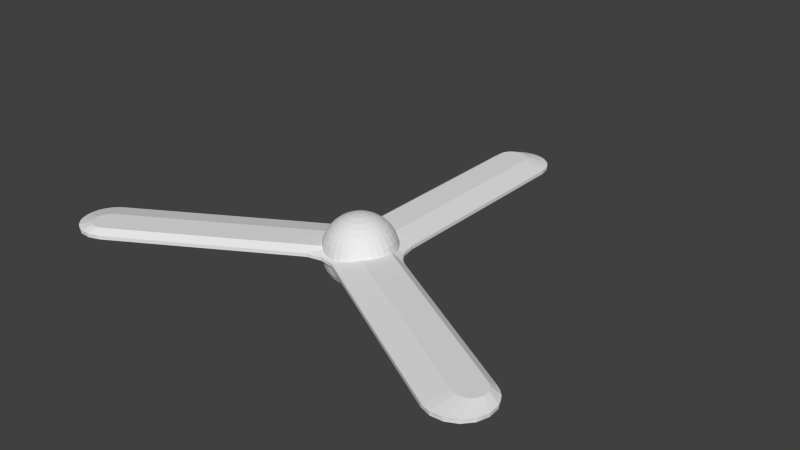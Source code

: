 # Source: boomerang.blend  (saved by Blender 2.73.0; exported with 4.5.12 LTS)
import bpy
from mathutils import Matrix  # noqa: F401  (used for matrix-valued properties, if any)

bpy.ops.wm.read_factory_settings(use_empty=True)
scene = bpy.context.scene
scene.name = 'Scene'

# ---- collections
col_collection_1 = bpy.data.collections.new('Collection 1'); scene.collection.children.link(col_collection_1)

# ---- world
world_world = bpy.data.worlds.new('World'); scene.world = world_world
world_world.color = (0.05088, 0.05088, 0.05088)
world_world.use_sun_shadow = False
world_world.sun_shadow_jitter_overblur = 0.0
world_world.cycles.sampling_method = 'MANUAL'
world_world.cycles.sample_map_resolution = 256

# ---- meshes
me_sphere = bpy.data.meshes.new('Sphere')
me_sphere.from_pydata([(-0.1951, 0.0, 0.9808), (-0.3827, 0.0, 0.9239), (-0.5556, 0.0, 0.8315), (-0.7071, 0.0, 0.7071), (-0.8315, 0.0, 0.5556), (-0.9239, 0.0, 0.3827), (-0.9808, 0.0, 0.1951), (-1.0, 0.0, 7.55e-08), (-0.9808, 0.0, -0.1951), (-0.9239, 0.0, -0.3827), (-0.8315, 0.0, -0.5556), (-0.7071, 0.0, -0.7071), (-0.5556, 0.0, -0.8315), (-0.3827, 0.0, -0.9239), (-0.1951, 0.0, -0.9808), (-0.1913, 0.03806, 0.9808), (-0.3753, 0.07466, 0.9239), (-0.5449, 0.1084, 0.8315), (-0.6935, 0.1379, 0.7071), (-0.8155, 0.1622, 0.5556), (-0.9061, 0.1802, 0.3827), (-0.9619, 0.1913, 0.1951), (-0.9808, 0.1951, 7.55e-08), (-0.9619, 0.1913, -0.1951), (-0.9061, 0.1802, -0.3827), (-0.8155, 0.1622, -0.5556), (-0.6935, 0.1379, -0.7071), (-0.5449, 0.1084, -0.8315), (-0.3753, 0.07466, -0.9239), (-0.1913, 0.03806, -0.9808), (-0.1802, 0.07466, 0.9808), (-0.3536, 0.1464, 0.9239), (-0.5133, 0.2126, 0.8315), (-0.6533, 0.2706, 0.7071), (-0.7682, 0.3182, 0.5556), (-0.8536, 0.3536, 0.3827), (-0.9061, 0.3753, 0.1951), (-0.9239, 0.3827, 7.55e-08), (-0.9061, 0.3753, -0.1951), (-0.8536, 0.3536, -0.3827), (-0.7682, 0.3182, -0.5556), (-0.6533, 0.2706, -0.7071), (-0.5133, 0.2126, -0.8315), (-0.3536, 0.1464, -0.9239), (-0.1802, 0.07466, -0.9808), (-0.1622, 0.1084, 0.9808), (-0.3182, 0.2126, 0.9239), (-0.4619, 0.3087, 0.8315), (-0.5879, 0.3928, 0.7071), (-0.6913, 0.4619, 0.5556), (-0.7682, 0.5133, 0.3827), (-0.8155, 0.5449, 0.1951), (-0.8315, 0.5556, 7.55e-08), (-0.8155, 0.5449, -0.1951), (-0.7682, 0.5133, -0.3827), (-0.6913, 0.4619, -0.5556), (-0.5879, 0.3928, -0.7071), (-0.4619, 0.3087, -0.8315), (-0.3182, 0.2126, -0.9239), (-0.1622, 0.1084, -0.9808), (-0.1379, 0.1379, 0.9808), (-0.2706, 0.2706, 0.9239), (-0.3928, 0.3928, 0.8315), (-0.5, 0.5, 0.7071), (-0.5879, 0.5879, 0.5556), (-0.6533, 0.6533, 0.3827), (-0.6935, 0.6935, 0.1951), (-0.7071, 0.7071, 7.55e-08), (-0.6935, 0.6935, -0.1951), (-0.6533, 0.6533, -0.3827), (-0.5879, 0.5879, -0.5556), (-0.5, 0.5, -0.7071), (-0.3928, 0.3928, -0.8315), (-0.2706, 0.2706, -0.9239), (-0.1379, 0.1379, -0.9808), (-0.1084, 0.1622, 0.9808), (-0.2126, 0.3182, 0.9239), (-0.3087, 0.4619, 0.8315), (-0.3928, 0.5879, 0.7071), (-0.4619, 0.6913, 0.5556), (-0.5133, 0.7682, 0.3827), (-0.5449, 0.8155, 0.1951), (-0.5556, 0.8315, 7.55e-08), (-0.5449, 0.8155, -0.1951), (-0.5133, 0.7682, -0.3827), (-0.4619, 0.6913, -0.5556), (-0.3928, 0.5879, -0.7071), (-0.3087, 0.4619, -0.8315), (-0.2126, 0.3182, -0.9239), (-0.1084, 0.1622, -0.9808), (-0.07466, 0.1802, 0.9808), (-0.1464, 0.3536, 0.9239), (-0.2126, 0.5133, 0.8315), (-0.2706, 0.6533, 0.7071), (-0.3182, 0.7682, 0.5556), (-0.3536, 0.8536, 0.3827), (-0.3753, 0.9061, 0.1951), (-0.3827, 0.9239, 7.55e-08), (-0.3753, 0.9061, -0.1951), (-0.3536, 0.8536, -0.3827), (-0.3182, 0.7682, -0.5556), (-0.2706, 0.6533, -0.7071), (-0.2126, 0.5133, -0.8315), (-0.1464, 0.3536, -0.9239), (-0.07466, 0.1802, -0.9808), (-0.03806, 0.1913, 0.9808), (-0.07466, 0.3753, 0.9239), (-0.1084, 0.5449, 0.8315), (-0.1379, 0.6935, 0.7071), (-0.1622, 0.8155, 0.5556), (-0.1802, 0.9061, 0.3827), (-0.1913, 0.9619, 0.1951), (-0.1951, 0.9808, 7.55e-08), (-0.1913, 0.9619, -0.1951), (-0.1802, 0.9061, -0.3827), (-0.1622, 0.8155, -0.5556), (-0.1379, 0.6935, -0.7071), (-0.1084, 0.5449, -0.8315), (-0.07466, 0.3753, -0.9239), (-0.03806, 0.1913, -0.9808), (3.266e-07, 0.1951, 0.9808), (3.192e-07, 0.3827, 0.9239), (3.117e-07, 0.5556, 0.8315), (3.192e-07, 0.7071, 0.7071), (3.341e-07, 0.8315, 0.5556), (2.745e-07, 0.9239, 0.3827), (3.937e-07, 0.9808, 0.1951), (3.788e-07, 1.0, 7.55e-08), (3.937e-07, 0.9808, -0.1951), (2.298e-07, 0.9239, -0.3827), (3.341e-07, 0.8315, -0.5556), (3.192e-07, 0.7071, -0.7071), (3.415e-07, 0.5556, -0.8315), (3.043e-07, 0.3827, -0.9239), (3.08e-07, 0.1951, -0.9808), (0.03806, 0.1913, 0.9808), (0.07466, 0.3753, 0.9239), (0.1084, 0.5449, 0.8315), (0.138, 0.6935, 0.7071), (0.1622, 0.8155, 0.5556), (0.1802, 0.9061, 0.3827), (0.1913, 0.9619, 0.1951), (0.1951, 0.9808, 7.55e-08), (0.1913, 0.9619, -0.1951), (0.1802, 0.9061, -0.3827), (0.1622, 0.8155, -0.5556), (0.138, 0.6935, -0.7071), (0.1084, 0.5449, -0.8315), (0.07466, 0.3753, -0.9239), (0.03806, 0.1913, -0.9808), (0.07466, 0.1802, 0.9808), (0.1464, 0.3536, 0.9239), (0.2126, 0.5133, 0.8315), (0.2706, 0.6533, 0.7071), (0.3182, 0.7682, 0.5556), (0.3536, 0.8536, 0.3827), (0.3753, 0.9061, 0.1951), (0.3827, 0.9239, 7.55e-08), (0.3753, 0.9061, -0.1951), (0.3536, 0.8536, -0.3827), (0.3182, 0.7682, -0.5556), (0.2706, 0.6533, -0.7071), (0.2126, 0.5133, -0.8315), (0.1464, 0.3536, -0.9239), (0.07466, 0.1802, -0.9808), (0.1084, 0.1622, 0.9808), (0.2126, 0.3182, 0.9239), (0.3087, 0.4619, 0.8315), (0.3928, 0.5879, 0.7071), (0.4619, 0.6913, 0.5556), (0.5133, 0.7682, 0.3827), (0.5449, 0.8155, 0.1951), (0.5556, 0.8315, 7.55e-08), (0.5449, 0.8155, -0.1951), (0.5133, 0.7682, -0.3827), (0.4619, 0.6913, -0.5556), (0.3928, 0.5879, -0.7071), (0.3087, 0.4619, -0.8315), (0.2126, 0.3182, -0.9239), (0.1084, 0.1622, -0.9808), (0.138, 0.1379, 0.9808), (0.2706, 0.2706, 0.9239), (0.3928, 0.3928, 0.8315), (0.5, 0.5, 0.7071), (0.5879, 0.5879, 0.5556), (0.6533, 0.6533, 0.3827), (0.6935, 0.6935, 0.1951), (0.7071, 0.7071, 7.55e-08), (0.6935, 0.6935, -0.1951), (0.6533, 0.6533, -0.3827), (0.5879, 0.5879, -0.5556), (0.5, 0.5, -0.7071), (0.3928, 0.3928, -0.8315), (0.2706, 0.2706, -0.9239), (0.138, 0.1379, -0.9808), (0.1622, 0.1084, 0.9808), (0.3182, 0.2126, 0.9239), (0.4619, 0.3087, 0.8315), (0.5879, 0.3928, 0.7071), (0.6913, 0.4619, 0.5556), (0.7682, 0.5133, 0.3827), (0.8155, 0.5449, 0.1951), (0.8315, 0.5556, 7.55e-08), (0.8155, 0.5449, -0.1951), (0.7682, 0.5133, -0.3827), (0.6913, 0.4619, -0.5556), (0.5879, 0.3928, -0.7071), (0.4619, 0.3087, -0.8315), (0.3182, 0.2126, -0.9239), (0.1622, 0.1084, -0.9808), (0.1802, 0.07466, 0.9808), (0.3536, 0.1464, 0.9239), (0.5133, 0.2126, 0.8315), (0.6533, 0.2706, 0.7071), (0.7682, 0.3182, 0.5556), (0.8536, 0.3536, 0.3827), (0.9061, 0.3753, 0.1951), (0.9239, 0.3827, 7.55e-08), (0.9061, 0.3753, -0.1951), (0.8536, 0.3536, -0.3827), (0.7682, 0.3182, -0.5556), (0.6533, 0.2706, -0.7071), (0.5133, 0.2126, -0.8315), (0.3536, 0.1464, -0.9239), (0.1802, 0.07466, -0.9808), (0.1913, 0.03806, 0.9808), (0.3753, 0.07466, 0.9239), (0.5449, 0.1084, 0.8315), (0.6935, 0.1379, 0.7071), (0.8155, 0.1622, 0.5556), (0.9061, 0.1802, 0.3827), (0.9619, 0.1913, 0.1951), (0.9808, 0.1951, 7.55e-08), (0.9619, 0.1913, -0.1951), (0.9061, 0.1802, -0.3827), (0.8155, 0.1622, -0.5556), (0.6935, 0.1379, -0.7071), (0.5449, 0.1084, -0.8315), (0.3753, 0.07466, -0.9239), (0.1913, 0.03806, -0.9808), (0.1951, -7.212e-09, 0.9808), (0.3827, 4.122e-08, 0.9239), (0.5556, 2.632e-08, 0.8315), (0.7071, -2.584e-08, 0.7071), (0.8315, -8.544e-08, 0.5556), (0.9239, 6.357e-08, 0.3827), (0.9808, -8.544e-08, 0.1951), (1.0, -1.003e-07, 7.55e-08), (0.9808, -8.544e-08, -0.1951), (0.9239, 6.357e-08, -0.3827), (0.8315, -8.544e-08, -0.5556), (0.7071, -2.584e-08, -0.7071), (0.5556, -1.094e-08, -0.8315), (0.3827, 3.964e-09, -0.9239), (0.1951, 3.964e-09, -0.9808), (0.1913, -0.03806, 0.9808), (0.3753, -0.07466, 0.9239), (0.5449, -0.1084, 0.8315), (0.6935, -0.1379, 0.7071), (0.8155, -0.1622, 0.5556), (0.9061, -0.1802, 0.3827), (0.9619, -0.1913, 0.1951), (0.9808, -0.1951, 7.55e-08), (0.9619, -0.1913, -0.1951), (0.9061, -0.1802, -0.3827), (0.8155, -0.1622, -0.5556), (0.6935, -0.1379, -0.7071), (0.5449, -0.1084, -0.8315), (0.3753, -0.07466, -0.9239), (0.1913, -0.03806, -0.9808), (0.1802, -0.07466, 0.9808), (0.3536, -0.1464, 0.9239), (0.5133, -0.2126, 0.8315), (0.6533, -0.2706, 0.7071), (0.7682, -0.3182, 0.5556), (0.8536, -0.3536, 0.3827), (0.9061, -0.3753, 0.1951), (0.9239, -0.3827, 7.55e-08), (0.9061, -0.3753, -0.1951), (0.8536, -0.3536, -0.3827), (0.7682, -0.3182, -0.5556), (0.6533, -0.2706, -0.7071), (0.5133, -0.2126, -0.8315), (0.3536, -0.1464, -0.9239), (0.1802, -0.07466, -0.9808), (0.1622, -0.1084, 0.9808), (0.3182, -0.2126, 0.9239), (0.4619, -0.3087, 0.8315), (0.5879, -0.3928, 0.7071), (0.6913, -0.4619, 0.5556), (0.7682, -0.5133, 0.3827), (0.8155, -0.5449, 0.1951), (0.8315, -0.5556, 7.55e-08), (0.8155, -0.5449, -0.1951), (0.7682, -0.5133, -0.3827), (0.6913, -0.4619, -0.5556), (0.5879, -0.3928, -0.7071), (0.4619, -0.3087, -0.8315), (0.3182, -0.2126, -0.9239), (0.1622, -0.1084, -0.9808), (0.138, -0.1379, 0.9808), (0.2706, -0.2706, 0.9239), (0.3928, -0.3928, 0.8315), (0.5, -0.5, 0.7071), (0.5879, -0.5879, 0.5556), (0.6533, -0.6533, 0.3827), (0.6935, -0.6935, 0.1951), (0.7071, -0.7071, 7.55e-08), (0.6935, -0.6935, -0.1951), (0.6533, -0.6533, -0.3827), (0.5879, -0.5879, -0.5556), (0.5, -0.5, -0.7071), (0.3928, -0.3928, -0.8315), (0.2706, -0.2706, -0.9239), (0.1379, -0.1379, -0.9808), (0.1084, -0.1622, 0.9808), (0.2126, -0.3182, 0.9239), (0.3087, -0.4619, 0.8315), (0.3928, -0.5879, 0.7071), (0.4619, -0.6913, 0.5556), (0.5133, -0.7682, 0.3827), (0.5449, -0.8155, 0.1951), (0.5556, -0.8315, 7.55e-08), (0.5449, -0.8155, -0.1951), (0.5133, -0.7682, -0.3827), (0.4619, -0.6913, -0.5556), (0.3928, -0.5879, -0.7071), (0.3087, -0.4619, -0.8315), (0.2126, -0.3182, -0.9239), (0.1084, -0.1622, -0.9808), (3.258e-07, 0.0, -1.0), (0.07466, -0.1802, 0.9808), (0.1464, -0.3536, 0.9239), (0.2126, -0.5133, 0.8315), (0.2706, -0.6533, 0.7071), (0.3182, -0.7682, 0.5556), (0.3536, -0.8536, 0.3827), (0.3753, -0.9061, 0.1951), (0.3827, -0.9239, 7.55e-08), (0.3753, -0.9061, -0.1951), (0.3536, -0.8536, -0.3827), (0.3182, -0.7682, -0.5556), (0.2706, -0.6533, -0.7071), (0.2126, -0.5133, -0.8315), (0.1464, -0.3536, -0.9239), (0.07466, -0.1802, -0.9808), (0.03806, -0.1913, 0.9808), (0.07466, -0.3753, 0.9239), (0.1084, -0.5449, 0.8315), (0.1379, -0.6935, 0.7071), (0.1622, -0.8155, 0.5556), (0.1802, -0.9061, 0.3827), (0.1913, -0.9619, 0.1951), (0.1951, -0.9808, 7.55e-08), (0.1913, -0.9619, -0.1951), (0.1802, -0.9061, -0.3827), (0.1622, -0.8155, -0.5556), (0.1379, -0.6935, -0.7071), (0.1084, -0.5449, -0.8315), (0.07466, -0.3753, -0.9239), (0.03806, -0.1913, -0.9808), (3.117e-07, -0.1951, 0.9808), (2.819e-07, -0.3827, 0.9239), (2.819e-07, -0.5556, 0.8315), (1.851e-07, -0.7071, 0.7071), (1.404e-07, -0.8315, 0.5556), (3.192e-07, -0.9239, 0.3827), (9.567e-08, -0.9808, 0.1951), (1.404e-07, -1.0, 7.55e-08), (9.567e-08, -0.9808, -0.1951), (3.192e-07, -0.9239, -0.3827), (1.404e-07, -0.8315, -0.5556), (1.851e-07, -0.7071, -0.7071), (2.596e-07, -0.5556, -0.8315), (2.521e-07, -0.3827, -0.9239), (3.155e-07, -0.1951, -0.9808), (-0.03806, -0.1913, 0.9808), (-0.07466, -0.3753, 0.9239), (-0.1084, -0.5449, 0.8315), (-0.1379, -0.6935, 0.7071), (-0.1622, -0.8155, 0.5556), (-0.1802, -0.9061, 0.3827), (-0.1913, -0.9619, 0.1951), (-0.1951, -0.9808, 7.55e-08), (-0.1913, -0.9619, -0.1951), (-0.1802, -0.9061, -0.3827), (-0.1622, -0.8155, -0.5556), (-0.1379, -0.6935, -0.7071), (-0.1084, -0.5449, -0.8315), (-0.07466, -0.3753, -0.9239), (-0.03806, -0.1913, -0.9808), (-0.07466, -0.1802, 0.9808), (-0.1464, -0.3536, 0.9239), (-0.2126, -0.5133, 0.8315), (-0.2706, -0.6533, 0.7071), (-0.3182, -0.7682, 0.5556), (-0.3536, -0.8536, 0.3827), (-0.3753, -0.9061, 0.1951), (-0.3827, -0.9239, 7.55e-08), (-0.3753, -0.9061, -0.1951), (-0.3536, -0.8536, -0.3827), (-0.3182, -0.7682, -0.5556), (-0.2706, -0.6533, -0.7071), (-0.2126, -0.5133, -0.8315), (-0.1464, -0.3536, -0.9239), (-0.07466, -0.1802, -0.9808), (-0.1084, -0.1622, 0.9808), (-0.2126, -0.3182, 0.9239), (-0.3087, -0.4619, 0.8315), (-0.3928, -0.5879, 0.7071), (-0.4619, -0.6913, 0.5556), (-0.5133, -0.7682, 0.3827), (-0.5449, -0.8155, 0.1951), (-0.5556, -0.8315, 7.55e-08), (-0.5449, -0.8155, -0.1951), (-0.5133, -0.7682, -0.3827), (-0.4619, -0.6913, -0.5556), (-0.3928, -0.5879, -0.7071), (-0.3087, -0.4619, -0.8315), (-0.2126, -0.3182, -0.9239), (-0.1084, -0.1622, -0.9808), (-0.1379, -0.1379, 0.9808), (-0.2706, -0.2706, 0.9239), (-0.3928, -0.3928, 0.8315), (-0.5, -0.5, 0.7071), (-0.5879, -0.5879, 0.5556), (-0.6533, -0.6533, 0.3827), (-0.6935, -0.6935, 0.1951), (-0.7071, -0.7071, 7.55e-08), (-0.6935, -0.6935, -0.1951), (-0.6533, -0.6533, -0.3827), (-0.5879, -0.5879, -0.5556), (-0.5, -0.5, -0.7071), (-0.3928, -0.3928, -0.8315), (-0.2706, -0.2706, -0.9239), (-0.1379, -0.1379, -0.9808), (-0.1622, -0.1084, 0.9808), (-0.3182, -0.2126, 0.9239), (-0.4619, -0.3087, 0.8315), (-0.5879, -0.3928, 0.7071), (-0.6913, -0.4619, 0.5556), (-0.7682, -0.5133, 0.3827), (-0.8155, -0.5449, 0.1951), (-0.8315, -0.5556, 7.55e-08), (-0.8155, -0.5449, -0.1951), (-0.7682, -0.5133, -0.3827), (-0.6913, -0.4619, -0.5556), (-0.5879, -0.3928, -0.7071), (-0.4619, -0.3087, -0.8315), (-0.3182, -0.2126, -0.9239), (-0.1622, -0.1084, -0.9808), (2.48e-08, -1.247e-07, 1.0), (-0.1802, -0.07466, 0.9808), (-0.3536, -0.1464, 0.9239), (-0.5133, -0.2126, 0.8315), (-0.6533, -0.2706, 0.7071), (-0.7682, -0.3182, 0.5556), (-0.8536, -0.3536, 0.3827), (-0.9061, -0.3753, 0.1951), (-0.9239, -0.3827, 7.55e-08), (-0.9061, -0.3753, -0.1951), (-0.8536, -0.3536, -0.3827), (-0.7682, -0.3182, -0.5556), (-0.6533, -0.2706, -0.7071), (-0.5133, -0.2126, -0.8315), (-0.3536, -0.1464, -0.9239), (-0.1802, -0.07466, -0.9808), (-0.1913, -0.03806, 0.9808), (-0.3753, -0.07466, 0.9239), (-0.5449, -0.1084, 0.8315), (-0.6935, -0.1379, 0.7071), (-0.8155, -0.1622, 0.5556), (-0.9061, -0.1802, 0.3827), (-0.9619, -0.1913, 0.1951), (-0.9808, -0.1951, 7.55e-08), (-0.9619, -0.1913, -0.1951), (-0.9061, -0.1802, -0.3827), (-0.8155, -0.1622, -0.5556), (-0.6935, -0.1379, -0.7071), (-0.5449, -0.1084, -0.8315), (-0.3753, -0.07466, -0.9239), (-0.1913, -0.03806, -0.9808)], [], [(8, 7, 22, 23), (6, 5, 20, 21), (4, 3, 18, 19), (2, 1, 16, 17), (13, 12, 27, 28), (11, 10, 25, 26), (9, 8, 23, 24), (7, 6, 21, 22), (5, 4, 19, 20), (3, 2, 17, 18), (14, 13, 28, 29), (1, 0, 15, 16), (12, 11, 26, 27), (10, 9, 24, 25), (18, 17, 32, 33), (29, 28, 43, 44), (16, 15, 30, 31), (27, 26, 41, 42), (25, 24, 39, 40), (23, 22, 37, 38), (21, 20, 35, 36), (19, 18, 33, 34), (17, 16, 31, 32), (28, 27, 42, 43), (26, 25, 40, 41), (24, 23, 38, 39), (22, 21, 36, 37), (20, 19, 34, 35), (33, 32, 47, 48), (44, 43, 58, 59), (31, 30, 45, 46), (42, 41, 56, 57), (40, 39, 54, 55), (38, 37, 52, 53), (36, 35, 50, 51), (34, 33, 48, 49), (32, 31, 46, 47), (43, 42, 57, 58), (41, 40, 55, 56), (39, 38, 53, 54), (37, 36, 51, 52), (35, 34, 49, 50), (48, 47, 62, 63), (59, 58, 73, 74), (46, 45, 60, 61), (57, 56, 71, 72), (55, 54, 69, 70), (53, 52, 67, 68), (51, 50, 65, 66), (49, 48, 63, 64), (47, 46, 61, 62), (58, 57, 72, 73), (56, 55, 70, 71), (54, 53, 68, 69), (52, 51, 66, 67), (50, 49, 64, 65), (63, 62, 77, 78), (74, 73, 88, 89), (61, 60, 75, 76), (72, 71, 86, 87), (70, 69, 84, 85), (68, 67, 82, 83), (66, 65, 80, 81), (64, 63, 78, 79), (62, 61, 76, 77), (73, 72, 87, 88), (71, 70, 85, 86), (69, 68, 83, 84), (67, 66, 81, 82), (65, 64, 79, 80), (78, 77, 92, 93), (89, 88, 103, 104), (76, 75, 90, 91), (87, 86, 101, 102), (85, 84, 99, 100), (83, 82, 97, 98), (81, 80, 95, 96), (79, 78, 93, 94), (77, 76, 91, 92), (88, 87, 102, 103), (86, 85, 100, 101), (84, 83, 98, 99), (82, 81, 96, 97), (80, 79, 94, 95), (93, 92, 107, 108), (104, 103, 118, 119), (91, 90, 105, 106), (102, 101, 116, 117), (100, 99, 114, 115), (98, 97, 112, 113), (96, 95, 110, 111), (94, 93, 108, 109), (92, 91, 106, 107), (103, 102, 117, 118), (101, 100, 115, 116), (99, 98, 113, 114), (97, 96, 111, 112), (95, 94, 109, 110), (108, 107, 122, 123), (119, 118, 133, 134), (106, 105, 120, 121), (117, 116, 131, 132), (115, 114, 129, 130), (113, 112, 127, 128), (111, 110, 125, 126), (109, 108, 123, 124), (107, 106, 121, 122), (118, 117, 132, 133), (116, 115, 130, 131), (114, 113, 128, 129), (112, 111, 126, 127), (110, 109, 124, 125), (123, 122, 137, 138), (134, 133, 148, 149), (121, 120, 135, 136), (132, 131, 146, 147), (130, 129, 144, 145), (128, 127, 142, 143), (126, 125, 140, 141), (124, 123, 138, 139), (122, 121, 136, 137), (133, 132, 147, 148), (131, 130, 145, 146), (129, 128, 143, 144), (127, 126, 141, 142), (125, 124, 139, 140), (138, 137, 152, 153), (149, 148, 163, 164), (136, 135, 150, 151), (147, 146, 161, 162), (145, 144, 159, 160), (143, 142, 157, 158), (141, 140, 155, 156), (139, 138, 153, 154), (137, 136, 151, 152), (148, 147, 162, 163), (146, 145, 160, 161), (144, 143, 158, 159), (142, 141, 156, 157), (140, 139, 154, 155), (153, 152, 167, 168), (164, 163, 178, 179), (151, 150, 165, 166), (162, 161, 176, 177), (160, 159, 174, 175), (158, 157, 172, 173), (156, 155, 170, 171), (154, 153, 168, 169), (152, 151, 166, 167), (163, 162, 177, 178), (161, 160, 175, 176), (159, 158, 173, 174), (157, 156, 171, 172), (155, 154, 169, 170), (168, 167, 182, 183), (179, 178, 193, 194), (166, 165, 180, 181), (177, 176, 191, 192), (175, 174, 189, 190), (173, 172, 187, 188), (171, 170, 185, 186), (169, 168, 183, 184), (167, 166, 181, 182), (178, 177, 192, 193), (176, 175, 190, 191), (174, 173, 188, 189), (172, 171, 186, 187), (170, 169, 184, 185), (183, 182, 197, 198), (194, 193, 208, 209), (181, 180, 195, 196), (192, 191, 206, 207), (190, 189, 204, 205), (188, 187, 202, 203), (186, 185, 200, 201), (184, 183, 198, 199), (182, 181, 196, 197), (193, 192, 207, 208), (191, 190, 205, 206), (189, 188, 203, 204), (187, 186, 201, 202), (185, 184, 199, 200), (198, 197, 212, 213), (209, 208, 223, 224), (196, 195, 210, 211), (207, 206, 221, 222), (205, 204, 219, 220), (203, 202, 217, 218), (201, 200, 215, 216), (199, 198, 213, 214), (197, 196, 211, 212), (208, 207, 222, 223), (206, 205, 220, 221), (204, 203, 218, 219), (202, 201, 216, 217), (200, 199, 214, 215), (213, 212, 227, 228), (224, 223, 238, 239), (211, 210, 225, 226), (222, 221, 236, 237), (220, 219, 234, 235), (218, 217, 232, 233), (216, 215, 230, 231), (214, 213, 228, 229), (212, 211, 226, 227), (223, 222, 237, 238), (221, 220, 235, 236), (219, 218, 233, 234), (217, 216, 231, 232), (215, 214, 229, 230), (228, 227, 242, 243), (239, 238, 253, 254), (226, 225, 240, 241), (237, 236, 251, 252), (235, 234, 249, 250), (233, 232, 247, 248), (231, 230, 245, 246), (229, 228, 243, 244), (227, 226, 241, 242), (238, 237, 252, 253), (236, 235, 250, 251), (234, 233, 248, 249), (232, 231, 246, 247), (230, 229, 244, 245), (243, 242, 257, 258), (254, 253, 268, 269), (241, 240, 255, 256), (252, 251, 266, 267), (250, 249, 264, 265), (248, 247, 262, 263), (246, 245, 260, 261), (244, 243, 258, 259), (242, 241, 256, 257), (253, 252, 267, 268), (251, 250, 265, 266), (249, 248, 263, 264), (247, 246, 261, 262), (245, 244, 259, 260), (258, 257, 272, 273), (269, 268, 283, 284), (256, 255, 270, 271), (267, 266, 281, 282), (265, 264, 279, 280), (263, 262, 277, 278), (261, 260, 275, 276), (259, 258, 273, 274), (257, 256, 271, 272), (268, 267, 282, 283), (266, 265, 280, 281), (264, 263, 278, 279), (262, 261, 276, 277), (260, 259, 274, 275), (273, 272, 287, 288), (284, 283, 298, 299), (271, 270, 285, 286), (282, 281, 296, 297), (280, 279, 294, 295), (278, 277, 292, 293), (276, 275, 290, 291), (274, 273, 288, 289), (272, 271, 286, 287), (283, 282, 297, 298), (281, 280, 295, 296), (279, 278, 293, 294), (277, 276, 291, 292), (275, 274, 289, 290), (288, 287, 302, 303), (299, 298, 313, 314), (286, 285, 300, 301), (297, 296, 311, 312), (295, 294, 309, 310), (293, 292, 307, 308), (291, 290, 305, 306), (289, 288, 303, 304), (287, 286, 301, 302), (298, 297, 312, 313), (296, 295, 310, 311), (294, 293, 308, 309), (292, 291, 306, 307), (290, 289, 304, 305), (303, 302, 317, 318), (314, 313, 328, 329), (301, 300, 315, 316), (312, 311, 326, 327), (310, 309, 324, 325), (308, 307, 322, 323), (306, 305, 320, 321), (304, 303, 318, 319), (302, 301, 316, 317), (313, 312, 327, 328), (311, 310, 325, 326), (309, 308, 323, 324), (307, 306, 321, 322), (305, 304, 319, 320), (318, 317, 333, 334), (329, 328, 344, 345), (316, 315, 331, 332), (327, 326, 342, 343), (325, 324, 340, 341), (323, 322, 338, 339), (321, 320, 336, 337), (319, 318, 334, 335), (317, 316, 332, 333), (328, 327, 343, 344), (326, 325, 341, 342), (324, 323, 339, 340), (322, 321, 337, 338), (320, 319, 335, 336), (334, 333, 348, 349), (345, 344, 359, 360), (332, 331, 346, 347), (343, 342, 357, 358), (341, 340, 355, 356), (339, 338, 353, 354), (337, 336, 351, 352), (335, 334, 349, 350), (333, 332, 347, 348), (344, 343, 358, 359), (342, 341, 356, 357), (340, 339, 354, 355), (338, 337, 352, 353), (336, 335, 350, 351), (349, 348, 363, 364), (360, 359, 374, 375), (347, 346, 361, 362), (358, 357, 372, 373), (356, 355, 370, 371), (354, 353, 368, 369), (352, 351, 366, 367), (350, 349, 364, 365), (348, 347, 362, 363), (359, 358, 373, 374), (357, 356, 371, 372), (355, 354, 369, 370), (353, 352, 367, 368), (351, 350, 365, 366), (364, 363, 378, 379), (375, 374, 389, 390), (362, 361, 376, 377), (373, 372, 387, 388), (371, 370, 385, 386), (369, 368, 383, 384), (367, 366, 381, 382), (365, 364, 379, 380), (363, 362, 377, 378), (374, 373, 388, 389), (372, 371, 386, 387), (370, 369, 384, 385), (368, 367, 382, 383), (366, 365, 380, 381), (379, 378, 393, 394), (390, 389, 404, 405), (377, 376, 391, 392), (388, 387, 402, 403), (386, 385, 400, 401), (384, 383, 398, 399), (382, 381, 396, 397), (380, 379, 394, 395), (378, 377, 392, 393), (389, 388, 403, 404), (387, 386, 401, 402), (385, 384, 399, 400), (383, 382, 397, 398), (381, 380, 395, 396), (394, 393, 408, 409), (405, 404, 419, 420), (392, 391, 406, 407), (403, 402, 417, 418), (401, 400, 415, 416), (399, 398, 413, 414), (397, 396, 411, 412), (395, 394, 409, 410), (393, 392, 407, 408), (404, 403, 418, 419), (402, 401, 416, 417), (400, 399, 414, 415), (398, 397, 412, 413), (396, 395, 410, 411), (409, 408, 423, 424), (420, 419, 434, 435), (407, 406, 421, 422), (418, 417, 432, 433), (416, 415, 430, 431), (414, 413, 428, 429), (412, 411, 426, 427), (410, 409, 424, 425), (408, 407, 422, 423), (419, 418, 433, 434), (417, 416, 431, 432), (415, 414, 429, 430), (413, 412, 427, 428), (411, 410, 425, 426), (424, 423, 438, 439), (435, 434, 449, 450), (422, 421, 436, 437), (433, 432, 447, 448), (431, 430, 445, 446), (429, 428, 443, 444), (427, 426, 441, 442), (425, 424, 439, 440), (423, 422, 437, 438), (434, 433, 448, 449), (432, 431, 446, 447), (430, 429, 444, 445), (428, 427, 442, 443), (426, 425, 440, 441), (439, 438, 454, 455), (450, 449, 465, 466), (437, 436, 452, 453), (448, 447, 463, 464), (446, 445, 461, 462), (444, 443, 459, 460), (442, 441, 457, 458), (440, 439, 455, 456), (438, 437, 453, 454), (449, 448, 464, 465), (447, 446, 462, 463), (445, 444, 460, 461), (443, 442, 458, 459), (441, 440, 456, 457), (455, 454, 469, 470), (466, 465, 480, 481), (453, 452, 467, 468), (464, 463, 478, 479), (462, 461, 476, 477), (460, 459, 474, 475), (458, 457, 472, 473), (456, 455, 470, 471), (454, 453, 468, 469), (465, 464, 479, 480), (463, 462, 477, 478), (461, 460, 475, 476), (459, 458, 473, 474), (457, 456, 471, 472), (330, 14, 29), (0, 451, 15), (330, 29, 44), (15, 451, 30), (330, 44, 59), (30, 451, 45), (330, 59, 74), (45, 451, 60), (330, 74, 89), (60, 451, 75), (330, 89, 104), (75, 451, 90), (330, 104, 119), (90, 451, 105), (330, 119, 134), (105, 451, 120), (330, 134, 149), (120, 451, 135), (330, 149, 164), (135, 451, 150), (330, 164, 179), (150, 451, 165), (330, 179, 194), (165, 451, 180), (330, 194, 209), (180, 451, 195), (330, 209, 224), (195, 451, 210), (330, 224, 239), (210, 451, 225), (330, 239, 254), (225, 451, 240), (330, 254, 269), (240, 451, 255), (330, 269, 284), (255, 451, 270), (330, 284, 299), (270, 451, 285), (330, 299, 314), (285, 451, 300), (330, 314, 329), (300, 451, 315), (330, 329, 345), (315, 451, 331), (330, 345, 360), (331, 451, 346), (330, 360, 375), (346, 451, 361), (330, 375, 390), (361, 451, 376), (330, 390, 405), (376, 451, 391), (330, 405, 420), (391, 451, 406), (330, 420, 435), (406, 451, 421), (330, 435, 450), (421, 451, 436), (330, 450, 466), (436, 451, 452), (330, 466, 481), (452, 451, 467), (470, 469, 2, 3), (481, 480, 13, 14), (468, 467, 0, 1), (479, 478, 11, 12), (477, 476, 9, 10), (475, 474, 7, 8), (473, 472, 5, 6), (471, 470, 3, 4), (330, 481, 14), (469, 468, 1, 2), (480, 479, 12, 13), (467, 451, 0), (478, 477, 10, 11), (476, 475, 8, 9), (474, 473, 6, 7), (472, 471, 4, 5)])
me_sphere.use_remesh_preserve_volume = False
me_sphere.use_remesh_preserve_attributes = False
me_sphere.use_mirror_vertex_groups = False
me_sphere.update()
me_3d_boomerang = bpy.data.meshes.new('3D-Boomerang')
me_3d_boomerang.from_pydata([(111.7, -72.44, 0.9), (109.2, -72.56, 0.0), (114.1, -72.24, 0.0), (25.12, 104.0, 1.071), (28.0, 104.5, 0.0), (23.22, 103.5, 0.0), (23.22, 103.5, 1.5), (35.18, 102.0, 1.071), (36.84, 100.8, 1.5), (36.84, 100.8, 0.0), (32.78, 103.5, 0.0), (-63.18, -68.11, 0.9), (-65.59, -67.91, 0.0), (-60.72, -68.23, 0.0), (-60.72, -68.23, 1.5), (119.4, -51.29, 1.071), (117.1, -49.34, 0.0), (117.1, -49.34, 1.5), (120.8, -52.56, 0.0), (9.678, 0.4611, 1.0), (11.11, 1.601, 0.0), (8.0, -0.7831, 0.0), (107.4, -72.01, 1.071), (104.6, -70.99, 1.5), (104.6, -70.99, 0.0), (109.2, -72.56, 1.5), (120.8, -52.55, 1.5), (30.88, 104.0, 1.071), (32.78, 103.5, 1.5), (39.55, 96.78, 0.0), (40.5, 92.0, 0.0), (40.5, 3.547, 0.0), (-72.27, -48.23, 0.0), (-56.1, -66.66, 0.0), (-74.43, -52.6, 0.0), (41.03, 0.4694, 1.071), (41.64, -2.193, 0.0), (40.5, 3.547, 1.5), (114.1, -72.24, 1.5), (115.9, -71.38, 1.071), (43.13, -4.615, 1.071), (44.89, -7.06, 1.5), (44.89, -7.06, 0.0), (118.5, -70.08, 0.0), (19.16, 100.8, 0.0), (16.45, 96.78, 0.0), (15.5, 92.0, 0.0), (15.5, 12.21, 0.0), (38.22, 98.86, 0.9), (39.55, 96.78, 1.5), (-21.55, -46.71, 0.75), (-56.1, -66.66, 1.5), (13.0, -26.76, 0.0), (13.0, -26.76, 1.5), (122.9, -56.93, 0.0), (48.0, -9.443, 0.0), (123.2, -61.8, 0.0), (121.7, -66.42, 0.0), (118.5, -70.08, 1.5), (121.9, -54.75, 0.9), (16.04, 94.97, 1.071), (15.5, 92.0, 1.5), (16.45, 96.78, 1.5), (122.9, -56.93, 1.5), (46.32, -8.199, 1.0), (17.78, 98.86, 0.9), (40.5, 47.77, 0.75), (82.55, -29.39, 0.75), (48.0, -9.443, 1.5), (39.96, 94.97, 1.071), (15.5, 52.1, 0.75), (15.5, 12.21, 1.5), (28.0, -26.76, 0.0), (14.36, 6.467, 0.0), (-71.28, -64.31, 1.071), (-73.18, -62.08, 0.0), (-69.96, -65.75, 0.0), (123.1, -58.95, 1.071), (19.16, 100.8, 1.5), (-73.4, -50.42, 0.9), (-74.43, -52.6, 1.5), (123.2, -61.8, 1.5), (41.64, -2.193, 1.5), (14.76, -25.9, 0.0), (-68.6, -45.01, 0.0), (20.5, -24.75, 0.0), (-30.3, -22.9, 0.75), (-68.6, -45.01, 1.5), (66.3, -48.88, 0.75), (28.0, -26.76, 1.5), (-74.75, -57.47, 0.0), (122.7, -63.66, 1.071), (20.82, 102.0, 1.071), (121.7, -66.42, 1.5), (119.8, -68.64, 1.071), (28.0, 104.5, 1.5), (-74.16, -59.33, 1.071), (-74.75, -57.47, 1.5), (-72.27, -48.22, 1.5), (-73.18, -62.08, 1.5), (-58.94, -67.68, 1.071), (-70.9, -46.96, 1.071), (13.98, -26.27, 0.9), (40.5, 92.0, 1.5), (14.97, 9.13, 1.071), (8.0, -0.7831, 1.5), (14.36, 6.467, 1.5), (-74.6, -54.62, 1.071), (11.11, 1.6, 1.5), (26.24, -25.9, 0.0), (12.87, 4.045, 1.071), (23.58, -25.29, 1.0), (20.5, -24.75, 1.5), (14.76, -25.9, 1.5), (27.02, -26.27, 0.9), (-69.96, -65.75, 1.5), (-67.43, -67.05, 1.071), (26.24, -25.9, 1.5), (17.86, -25.21, 1.071), (-65.59, -67.91, 1.5), (122.1, -54.76, 1.5), (14.4, -26.05, 1.5), (-63.31, -68.3, 1.5), (26.6, -26.05, 1.5), (111.8, -72.63, 1.5), (38.32, 99.06, 1.5), (-73.62, -50.43, 1.5), (17.68, 99.06, 1.5), (25.14, -25.49, 1.5), (22.85, -24.94, 1.5), (10.54, 1.06, 1.5), (9.317, 0.07202, 1.5), (45.46, -7.6, 1.5), (46.68, -8.588, 1.5), (-74.43, -52.6, 1.5), (-74.59, -53.3, 1.5), (-70.12, -65.63, 1.5), (-73.86, -60.72, 1.5), (-70.24, -65.53, 1.5), (-72.34, -63.35, 1.5), (-74.84, -56.31, 1.5), (-70.43, -46.3, 1.5), (-65.59, -67.91, 1.5), (-66.27, -67.7, 1.5), (-69.01, -66.41, 1.5), (-72.0, -47.89, 1.5), (-72.15, -48.07, 1.5), (15.86, -25.49, 1.5), (18.15, -24.94, 1.5), (-74.69, -57.82, 1.5), (-74.72, -57.66, 1.5), (20.5, -24.75, 1.5), (-58.13, -67.6, 1.5), (-60.3, -68.17, 1.5), (-60.53, -68.2, 1.5), (15.17, 9.089, 1.5), (15.42, 10.64, 1.5), (14.5, 6.831, 1.5), (13.49, 4.707, 1.5), (13.49, 4.707, 1.5), (12.16, 2.768, 1.5), (123.2, -61.99, 1.5), (123.2, -62.15, 1.5), (122.4, -65.05, 1.5), (122.9, -56.93, 1.5), (123.1, -57.62, 1.5), (123.3, -60.64, 1.5), (109.0, -72.53, 1.5), (118.9, -50.63, 1.5), (120.5, -52.22, 1.5), (120.7, -52.4, 1.5), (118.7, -69.86, 1.5), (118.6, -69.96, 1.5), (40.58, 1.979, 1.5), (40.83, 0.4282, 1.5), (41.5, -1.829, 1.5), (32.45, 103.7, 1.5), (32.6, 103.6, 1.5), (108.8, -72.5, 1.5), (106.6, -71.93, 1.5), (42.51, -3.953, 1.5), (42.51, -3.953, 1.5), (43.84, -5.893, 1.5), (120.8, -67.68, 1.5), (16.38, 96.6, 1.5), (16.29, 96.39, 1.5), (15.7, 94.23, 1.5), (29.52, 104.4, 1.5), (117.5, -70.74, 1.5), (39.62, 96.6, 1.5), (39.71, 96.39, 1.5), (40.3, 94.23, 1.5), (114.1, -72.24, 1.5), (114.8, -72.03, 1.5), (19.68, 101.3, 1.5), (22.17, 103.1, 1.5), (19.16, 100.8, 1.5), (33.83, 103.1, 1.5), (36.32, 101.3, 1.5), (36.84, 100.8, 1.5), (23.4, 103.6, 1.5), (23.55, 103.7, 1.5), (26.48, 104.4, 1.5), (33.55, 101.6, 1.786), (32.79, 98.54, 2.5), (16.92, 40.31, 2.45), (15.8, 10.94, 1.7), (38.5, 3.432, 1.9), (37.0, 3.345, 2.2), (-12.05, -39.58, 2.45), (29.75, 103.0, 1.833), (29.65, 100.6, 2.5), (15.88, 92.0, 1.75), (36.97, 98.3, 1.786), (13.95, -25.87, 1.7), (71.63, -24.73, 2.45), (116.9, -49.66, 1.75), (-27.68, -27.15, 2.5), (8.55, -1.62, 1.7), (38.39, 93.62, 1.867), (39.5, 92.0, 1.7), (39.5, 3.489, 1.7), (35.5, 3.258, 2.5), (37.17, -2.992, 2.5), (68.68, -44.47, 2.5), (105.1, -70.12, 1.7), (28.45, -25.87, 1.7), (-58.1, -66.85, 1.844), (-56.29, -66.34, 1.75), (-62.82, -67.62, 1.786), (-60.13, -66.5, 2.5), (46.75, -9.068, 1.7), (-63.87, -66.29, 2.5), (-67.44, -66.33, 1.786), (-67.22, -64.6, 2.5), (-70.43, -63.86, 1.833), (-69.49, -61.98, 2.5), (-72.76, -59.83, 1.833), (35.5, 47.63, 2.5), (-70.63, -58.7, 2.5), (-73.48, -55.86, 1.786), (34.85, 95.4, 2.5), (-70.41, -54.96, 2.5), (-72.29, -51.21, 1.786), (-68.1, -45.88, 1.7), (-68.73, -51.6, 2.5), (-68.95, -47.65, 1.867), (118.3, -50.97, 1.844), (16.33, -23.63, 2.2), (14.9, -24.97, 1.9), (119.0, -52.9, 2.5), (121.3, -54.68, 1.786), (120.7, -56.26, 2.5), (122.5, -59.32, 1.786), (120.9, -60.0, 2.5), (121.8, -63.15, 1.833), (119.7, -63.27, 2.5), (119.5, -67.18, 1.833), (117.5, -65.9, 2.5), (116.4, -69.79, 1.786), (114.1, -67.58, 2.5), (111.8, -71.08, 1.786), (110.4, -67.8, 2.5), (43.62, -8.13, 2.2), (15.33, -0.3936, 2.5), (107.1, -69.97, 1.867), (21.45, 101.6, 1.786), (18.03, 98.3, 1.786), (19.71, 98.54, 2.5), (17.65, 95.4, 2.5), (16.33, 93.83, 1.844), (25.09, 103.0, 1.833), (17.75, -22.29, 2.5), (24.0, -20.61, 2.5), (16.1, 9.667, 1.9), (16.55, 7.762, 2.2), (26.25, 101.2, 2.5), (17.0, 5.856, 2.5), (22.85, 100.6, 2.5), (9.1, -2.457, 1.9), (45.5, -8.693, 1.9), (10.75, -4.969, 2.5), (9.925, -3.713, 2.2), (-67.6, -46.74, 1.9), (105.6, -69.26, 1.9), (28.9, -24.97, 1.9), (38.5, 92.0, 1.9), (16.25, 92.0, 2.0), (116.7, -49.99, 2.0), (-56.48, -66.01, 2.0), (17.0, 92.0, 2.5), (116.4, -50.64, 2.5), (-56.85, -65.36, 2.5), (35.5, 92.0, 2.5), (106.4, -67.96, 2.2), (-66.1, -49.34, 2.5), (-66.85, -48.04, 2.2), (37.0, 92.0, 2.2), (107.1, -66.66, 2.5), (29.58, -23.63, 2.2), (30.25, -22.29, 2.5), (41.75, -7.567, 2.5), (36.75, -6.066, 3.3), (35.5, -5.691, 3.5), (115.6, -51.94, 3.5), (17.75, 92.0, 3.0), (18.5, 92.0, 3.5), (17.45, 3.951, 2.8), (18.5, -0.4944, 3.5), (116.0, -51.29, 3.0), (17.9, 2.046, 3.1), (18.2, 0.7757, 3.3), (39.88, -7.004, 2.8), (38.0, -6.441, 3.1), (-57.23, -64.71, 3.0), (22.5, -17.81, 3.5), (-57.6, -64.06, 3.5), (21.55, -18.71, 3.3), (20.6, -19.6, 3.1), (19.17, -20.95, 2.8), (36.2, -5.069, 3.17), (31.84, -2.03, 3.5), (28.74, 96.24, 3.5), (29.1, 95.85, 3.5), (29.7, 94.99, 3.5), (30.07, 94.22, 3.5), (28.36, 96.59, 3.5), (27.51, 97.19, 3.5), (26.71, 97.58, 3.5), (26.56, 97.64, 3.5), (25.55, 97.91, 3.5), (24.5, 98.0, 3.5), (22.44, 97.64, 3.5), (23.45, 97.91, 3.5), (22.29, 97.58, 3.5), (20.26, 96.24, 3.5), (20.64, 96.59, 3.5), (21.49, 97.19, 3.5), (19.3, 95.0, 3.5), (18.92, 94.22, 3.5), (19.9, 95.85, 3.5), (30.5, 92.0, 3.5), (30.5, 2.97, 3.5), (18.7, 93.55, 3.5), (34.0, 92.0, 2.8), (118.2, -59.18, 3.5), (117.8, -60.13, 3.5), (32.5, 3.085, 3.1), (34.0, 3.172, 2.8), (22.69, -18.74, 3.17), (27.5, -16.48, 3.5), (118.5, -56.08, 3.5), (118.6, -57.13, 3.5), (32.5, 92.0, 3.1), (31.5, 92.0, 3.3), (109.6, -62.33, 3.5), (32.5, -17.81, 3.5), (32.05, -18.71, 3.3), (31.6, -19.6, 3.1), (30.92, -20.95, 2.8), (117.8, -54.13, 3.5), (118.2, -55.08, 3.5), (29.78, -18.53, 3.2), (107.9, -65.36, 2.8), (108.6, -64.06, 3.1), (109.1, -63.2, 3.3), (-63.6, -53.67, 3.5), (13.5, -9.155, 3.5), (17.61, -0.195, 3.17), (17.16, -5.494, 3.5), (117.3, -53.41, 3.5), (12.95, -8.318, 3.3), (12.4, -7.48, 3.1), (11.57, -6.225, 2.8), (-65.35, -50.64, 2.8), (-64.6, -51.94, 3.1), (-64.1, -52.8, 3.3), (111.0, -62.93, 3.5), (111.7, -63.07, 3.5), (112.6, -63.13, 3.5), (113.6, -63.04, 3.5), (114.2, -62.93, 3.5), (114.6, -62.77, 3.5), (115.6, -62.33, 3.5), (116.3, -61.84, 3.5), (116.5, -61.73, 3.5), (117.2, -61.0, 3.5), (118.5, -58.17, 3.5), (118.5, -58.01, 3.5), (-66.24, -60.91, 3.5), (-65.8, -61.87, 3.5), (118.4, -55.58, 3.5), (-66.54, -59.74, 3.5), (-66.51, -59.9, 3.5), (32.48, 0.9709, 3.2), (-64.45, -63.47, 3.5), (-65.19, -62.73, 3.5), (-64.84, -54.62, 3.5), (-65.31, -55.15, 3.5), (-66.24, -56.81, 3.5), (-66.4, -57.31, 3.5), (-65.8, -55.86, 3.5), (-66.6, -58.86, 3.5), (-66.51, -57.82, 3.5), (-60.6, -64.87, 3.5), (-61.64, -64.78, 3.5), (-59.74, -64.8, 3.5), (-59.05, -64.66, 3.5), (-64.33, -63.57, 3.5), (-63.6, -64.07, 3.5), (-62.65, -64.51, 3.5), (-62.16, -64.66, 3.5), (14.24, -6.44, 3.2), (31.5, 3.027, 3.3), (116.8, -52.89, 3.5), (33.81, -4.46, 3.5), (34.62, -5.121, 3.5), (25.94, -16.6, 3.5), (24.41, -16.96, 3.5), (23.43, -17.34, 3.5), (32.73, -3.32, 3.5), (18.45, -1.538, 3.5), (17.83, -4.083, 3.5), (18.28, -2.576, 3.5), (27.5, -16.48, 3.5), (31.57, -17.34, 3.5), (14.38, -8.587, 3.5), (30.6, -16.97, 3.5), (29.07, -16.6, 3.5), (30.55, 1.928, 3.5), (30.72, 0.8958, 3.5), (31.16, -0.6059, 3.5), (31.84, -2.028, 3.5), (15.19, -7.929, 3.5), (16.27, -6.794, 3.5), (17.16, -5.497, 3.5), (30.3, 93.55, 3.5)], [], [(0, 1, 2), (3, 4, 5), (3, 5, 6), (7, 8, 9), (7, 9, 10), (11, 12, 13), (11, 13, 14), (15, 16, 17), (15, 18, 16), (19, 20, 21), (22, 23, 24), (22, 24, 1), (22, 1, 25), (15, 26, 18), (27, 28, 10), (9, 29, 10), (29, 30, 10), (10, 30, 4), (30, 31, 4), (4, 31, 5), (32, 33, 34), (35, 36, 31), (35, 31, 37), (0, 25, 1), (0, 2, 38), (39, 38, 2), (40, 41, 42), (40, 42, 36), (39, 2, 43), (5, 31, 44), (44, 31, 45), (45, 31, 46), (46, 31, 47), (48, 49, 29), (50, 51, 33), (50, 33, 52), (50, 52, 53), (18, 54, 16), (16, 54, 55), (54, 56, 55), (56, 57, 55), (57, 43, 55), (39, 43, 58), (59, 18, 26), (59, 54, 18), (60, 46, 61), (60, 45, 46), (60, 62, 45), (59, 63, 54), (64, 42, 41), (65, 45, 62), (43, 2, 55), (31, 36, 47), (2, 1, 55), (36, 42, 47), (66, 31, 30), (67, 17, 16), (67, 16, 55), (67, 55, 68), (69, 29, 49), (70, 61, 46), (70, 46, 47), (70, 47, 71), (55, 1, 42), (42, 1, 47), (1, 24, 47), (24, 72, 47), (47, 72, 73), (74, 75, 76), (77, 54, 63), (77, 56, 54), (65, 44, 45), (65, 78, 44), (79, 34, 80), (77, 81, 56), (40, 36, 82), (12, 76, 75), (73, 72, 20), (20, 72, 21), (21, 83, 84), (21, 85, 83), (86, 84, 87), (88, 89, 72), (88, 72, 24), (88, 24, 23), (90, 12, 75), (79, 32, 34), (13, 12, 90), (91, 56, 81), (92, 44, 78), (92, 5, 44), (92, 6, 5), (91, 57, 56), (91, 93, 57), (34, 13, 90), (94, 58, 43), (3, 95, 4), (27, 4, 95), (27, 10, 4), (96, 97, 90), (7, 10, 28), (33, 13, 34), (79, 98, 32), (84, 33, 32), (48, 9, 8), (48, 29, 9), (74, 99, 75), (94, 57, 93), (94, 43, 57), (100, 33, 51), (101, 32, 98), (102, 53, 52), (69, 30, 29), (69, 103, 30), (101, 84, 32), (64, 68, 55), (66, 37, 31), (104, 71, 47), (66, 30, 103), (104, 47, 73), (86, 105, 21), (86, 21, 84), (104, 73, 106), (35, 82, 36), (19, 21, 105), (101, 87, 84), (107, 90, 97), (107, 34, 90), (19, 108, 20), (52, 33, 84), (83, 52, 84), (21, 72, 109), (21, 109, 85), (110, 106, 73), (110, 73, 20), (110, 20, 108), (96, 90, 75), (100, 13, 33), (100, 14, 13), (111, 112, 85), (96, 75, 99), (102, 52, 83), (102, 83, 113), (114, 109, 72), (114, 72, 89), (74, 76, 115), (116, 115, 76), (114, 117, 109), (107, 80, 34), (64, 55, 42), (118, 83, 85), (118, 85, 112), (111, 85, 109), (111, 109, 117), (11, 119, 12), (116, 76, 12), (116, 12, 119), (118, 113, 83), (50, 53, 51), (88, 23, 89), (70, 71, 61), (67, 68, 17), (66, 103, 37), (86, 87, 105), (59, 120, 63), (102, 113, 121), (11, 14, 122), (11, 122, 119), (114, 123, 117), (114, 89, 123), (0, 38, 124), (102, 121, 53), (48, 8, 125), (79, 80, 126), (79, 126, 98), (0, 124, 25), (65, 62, 127), (65, 127, 78), (59, 26, 120), (48, 125, 49), (111, 128, 129), (111, 117, 128), (19, 130, 108), (19, 131, 130), (111, 129, 112), (19, 105, 131), (64, 41, 132), (64, 132, 133), (64, 133, 68), (107, 134, 80), (107, 135, 134), (74, 115, 136), (96, 99, 137), (74, 136, 138), (74, 138, 139), (74, 139, 99), (107, 140, 135), (107, 97, 140), (101, 141, 87), (116, 119, 142), (116, 142, 143), (116, 143, 144), (116, 144, 115), (101, 145, 141), (101, 146, 145), (101, 98, 146), (118, 147, 113), (118, 148, 147), (96, 149, 150), (96, 150, 97), (118, 112, 151), (96, 137, 149), (100, 152, 153), (100, 153, 154), (100, 154, 14), (104, 155, 156), (104, 157, 155), (104, 106, 157), (110, 158, 106), (110, 159, 158), (110, 160, 159), (110, 108, 160), (91, 81, 161), (91, 161, 162), (91, 162, 163), (91, 163, 93), (77, 63, 164), (77, 164, 165), (77, 165, 166), (22, 25, 167), (118, 151, 148), (104, 156, 71), (77, 166, 81), (15, 17, 168), (15, 168, 169), (15, 169, 170), (15, 170, 26), (100, 51, 152), (94, 171, 172), (35, 173, 174), (35, 174, 175), (35, 175, 82), (27, 176, 177), (27, 177, 28), (22, 178, 179), (35, 37, 173), (40, 82, 180), (40, 180, 181), (40, 181, 182), (40, 182, 41), (94, 93, 183), (22, 179, 23), (94, 172, 58), (94, 183, 171), (60, 184, 62), (60, 185, 184), (60, 186, 185), (27, 187, 176), (39, 58, 188), (69, 49, 189), (69, 189, 190), (69, 190, 191), (69, 191, 103), (22, 167, 178), (60, 61, 186), (39, 192, 38), (39, 193, 192), (92, 194, 195), (92, 196, 194), (92, 195, 6), (27, 95, 187), (7, 28, 197), (7, 197, 198), (7, 198, 199), (7, 199, 8), (92, 78, 196), (3, 200, 201), (3, 201, 202), (3, 202, 95), (3, 6, 200), (39, 188, 193), (203, 204, 199), (205, 71, 206), (207, 208, 174), (173, 207, 174), (209, 51, 53), (210, 176, 187), (210, 211, 177), (205, 212, 61), (213, 8, 199), (121, 214, 53), (213, 199, 204), (205, 61, 71), (203, 197, 28), (203, 177, 211), (203, 28, 177), (209, 53, 214), (215, 17, 68), (215, 216, 17), (203, 198, 197), (203, 199, 198), (113, 214, 121), (217, 218, 105), (219, 220, 103), (37, 221, 173), (221, 207, 173), (222, 223, 175), (174, 208, 175), (224, 23, 225), (224, 89, 23), (224, 226, 89), (227, 154, 153), (227, 153, 152), (227, 152, 51), (227, 51, 228), (208, 222, 175), (213, 125, 8), (175, 223, 82), (82, 223, 180), (213, 189, 49), (229, 119, 122), (229, 122, 14), (213, 49, 125), (229, 154, 230), (215, 68, 231), (229, 232, 142), (68, 133, 231), (233, 115, 144), (233, 144, 143), (233, 143, 142), (233, 142, 232), (219, 103, 191), (233, 234, 136), (235, 99, 139), (235, 139, 138), (235, 138, 136), (235, 136, 234), (219, 191, 190), (235, 236, 99), (237, 150, 149), (237, 149, 137), (237, 137, 99), (237, 99, 236), (238, 103, 220), (237, 239, 150), (240, 134, 135), (240, 135, 140), (240, 140, 97), (240, 97, 150), (240, 150, 239), (213, 241, 189), (240, 242, 134), (243, 146, 98), (243, 98, 126), (243, 126, 80), (243, 80, 134), (243, 134, 242), (217, 87, 244), (243, 245, 146), (217, 105, 87), (227, 230, 154), (238, 37, 103), (246, 244, 87), (246, 87, 141), (246, 141, 145), (246, 145, 146), (246, 146, 245), (238, 221, 37), (247, 170, 169), (247, 169, 168), (247, 168, 17), (247, 17, 216), (219, 190, 189), (219, 189, 241), (248, 249, 147), (247, 250, 170), (251, 164, 63), (251, 63, 120), (251, 120, 26), (251, 26, 170), (251, 170, 250), (147, 249, 113), (251, 252, 164), (253, 161, 81), (253, 81, 166), (253, 166, 165), (253, 165, 164), (253, 164, 252), (249, 214, 113), (253, 254, 161), (255, 93, 163), (255, 163, 162), (255, 162, 161), (255, 161, 254), (229, 142, 119), (255, 256, 93), (257, 172, 171), (257, 171, 183), (257, 183, 93), (257, 93, 256), (229, 14, 154), (257, 258, 172), (259, 192, 193), (259, 193, 188), (259, 188, 58), (259, 58, 172), (259, 172, 258), (233, 136, 115), (259, 260, 192), (261, 167, 25), (261, 25, 124), (261, 124, 38), (261, 38, 192), (261, 192, 260), (209, 228, 51), (261, 262, 167), (182, 181, 263), (157, 106, 264), (71, 156, 206), (265, 225, 23), (265, 23, 179), (265, 179, 178), (265, 178, 167), (265, 167, 262), (266, 200, 6), (267, 268, 196), (267, 184, 269), (267, 62, 184), (267, 127, 62), (267, 78, 127), (267, 196, 78), (270, 269, 184), (270, 61, 212), (270, 186, 61), (270, 185, 186), (270, 184, 185), (271, 202, 201), (148, 248, 147), (272, 248, 148), (151, 272, 148), (112, 272, 151), (273, 272, 112), (273, 123, 89), (273, 117, 123), (273, 128, 117), (273, 129, 128), (273, 112, 129), (226, 273, 89), (266, 195, 194), (210, 177, 176), (274, 155, 275), (210, 187, 95), (271, 276, 95), (158, 159, 264), (106, 158, 264), (131, 105, 218), (266, 196, 268), (277, 157, 264), (271, 200, 278), (275, 157, 277), (155, 157, 275), (271, 201, 200), (266, 6, 195), (133, 132, 231), (131, 218, 279), (231, 132, 280), (271, 95, 202), (132, 41, 280), (108, 130, 281), (266, 278, 200), (131, 282, 281), (131, 279, 282), (41, 182, 280), (130, 131, 281), (156, 155, 274), (266, 194, 196), (280, 182, 263), (160, 108, 281), (159, 160, 264), (264, 160, 281), (180, 223, 263), (206, 156, 274), (181, 180, 263), (210, 95, 276), (217, 279, 218), (217, 244, 283), (265, 284, 225), (238, 207, 221), (246, 283, 244), (224, 285, 226), (224, 225, 284), (205, 206, 274), (238, 220, 286), (219, 286, 220), (215, 231, 280), (209, 214, 249), (285, 273, 226), (270, 212, 287), (215, 288, 216), (247, 216, 288), (227, 228, 289), (209, 289, 228), (205, 287, 212), (203, 211, 204), (213, 204, 241), (266, 268, 278), (240, 239, 242), (233, 232, 234), (259, 258, 260), (253, 252, 254), (251, 250, 252), (229, 230, 232), (267, 269, 268), (261, 260, 262), (243, 242, 245), (237, 236, 239), (235, 234, 236), (210, 276, 211), (257, 256, 258), (255, 254, 256), (271, 278, 276), (270, 290, 269), (247, 288, 291), (227, 292, 230), (270, 287, 290), (247, 291, 250), (227, 289, 292), (219, 241, 293), (265, 294, 284), (246, 295, 296), (219, 293, 297), (246, 296, 283), (246, 245, 295), (219, 297, 286), (265, 262, 298), (265, 298, 294), (217, 282, 279), (209, 249, 248), (238, 208, 207), (238, 286, 297), (224, 299, 285), (224, 284, 294), (299, 273, 285), (217, 283, 296), (215, 280, 263), (205, 274, 275), (205, 290, 287), (215, 291, 288), (209, 292, 289), (300, 273, 299), (263, 223, 301), (215, 263, 301), (238, 222, 208), (238, 297, 293), (224, 300, 299), (224, 294, 298), (217, 281, 282), (205, 275, 277), (217, 296, 295), (209, 248, 272), (215, 302, 303), (215, 303, 304), (205, 305, 290), (205, 306, 305), (205, 277, 307), (205, 308, 306), (215, 309, 291), (215, 304, 309), (205, 307, 310), (205, 310, 311), (205, 311, 308), (215, 312, 313), (215, 313, 302), (209, 314, 292), (209, 315, 316), (209, 317, 315), (209, 318, 317), (209, 319, 318), (209, 272, 319), (215, 301, 312), (209, 316, 314), (320, 223, 321), (241, 322, 323), (241, 323, 324), (241, 324, 325), (204, 322, 241), (211, 326, 322), (211, 327, 326), (211, 328, 327), (204, 211, 322), (276, 329, 328), (276, 330, 329), (276, 331, 330), (211, 276, 328), (278, 332, 333), (278, 334, 332), (331, 278, 333), (276, 278, 331), (268, 335, 336), (337, 268, 336), (334, 268, 337), (278, 268, 334), (338, 269, 339), (340, 269, 338), (335, 269, 340), (268, 269, 335), (238, 341, 342), (343, 290, 305), (269, 290, 343), (339, 269, 343), (293, 325, 344), (345, 346, 254), (238, 347, 348), (238, 348, 222), (238, 293, 344), (349, 273, 350), (349, 272, 273), (349, 319, 272), (351, 352, 254), (238, 344, 353), (238, 353, 354), (238, 354, 341), (224, 355, 356), (224, 356, 357), (224, 357, 358), (224, 358, 359), (224, 359, 300), (360, 361, 252), (362, 300, 359), (362, 273, 300), (362, 350, 273), (224, 298, 363), (224, 363, 364), (224, 364, 365), (224, 365, 355), (217, 366, 367), (368, 264, 369), (368, 277, 264), (368, 307, 277), (250, 291, 370), (217, 367, 371), (217, 371, 372), (217, 372, 373), (217, 373, 281), (217, 295, 374), (217, 374, 375), (217, 375, 376), (217, 376, 366), (262, 363, 298), (364, 363, 262), (365, 364, 262), (355, 365, 262), (377, 355, 262), (378, 377, 262), (260, 378, 262), (379, 378, 260), (380, 379, 260), (381, 380, 260), (258, 381, 260), (382, 381, 258), (383, 382, 258), (384, 383, 258), (385, 384, 258), (256, 385, 258), (386, 385, 256), (346, 386, 256), (254, 346, 256), (241, 325, 293), (387, 345, 254), (388, 387, 254), (352, 388, 254), (389, 239, 390), (252, 351, 254), (391, 351, 252), (252, 361, 391), (392, 239, 393), (370, 360, 252), (250, 370, 252), (394, 321, 223), (394, 223, 222), (291, 309, 370), (395, 396, 234), (397, 245, 398), (366, 245, 397), (376, 245, 366), (375, 245, 376), (374, 245, 375), (295, 245, 374), (399, 242, 400), (401, 242, 399), (398, 242, 401), (245, 242, 398), (402, 239, 392), (403, 239, 402), (400, 239, 403), (242, 239, 400), (239, 236, 390), (404, 405, 230), (393, 239, 389), (406, 404, 230), (396, 236, 234), (390, 236, 396), (292, 407, 230), (408, 395, 234), (408, 234, 232), (409, 408, 232), (410, 409, 232), (411, 410, 232), (405, 411, 232), (230, 405, 232), (412, 281, 373), (320, 312, 301), (407, 406, 230), (314, 407, 292), (394, 222, 348), (238, 342, 413), (320, 301, 223), (412, 264, 281), (412, 369, 264), (238, 413, 347), (368, 310, 307), (412, 373, 372), (362, 359, 358), (349, 318, 319), (344, 325, 353), (320, 313, 312), (394, 348, 347), (309, 304, 414), (309, 414, 370), (316, 407, 314), (343, 305, 306), (320, 302, 313), (353, 325, 354), (394, 347, 413), (368, 311, 310), (362, 358, 357), (349, 317, 318), (412, 372, 371), (320, 415, 416), (349, 315, 317), (349, 417, 418), (349, 350, 417), (349, 419, 315), (320, 321, 420), (349, 418, 419), (368, 421, 308), (368, 369, 422), (320, 416, 303), (368, 422, 423), (368, 423, 421), (368, 308, 311), (320, 420, 415), (320, 303, 302), (362, 424, 350), (362, 356, 425), (412, 367, 426), (362, 425, 427), (362, 427, 428), (362, 428, 424), (394, 429, 430), (394, 430, 431), (394, 431, 432), (394, 432, 321), (412, 426, 433), (412, 433, 434), (412, 371, 367), (362, 357, 356), (412, 435, 369), (394, 413, 342), (394, 342, 429), (412, 434, 435), (354, 436, 341), (325, 436, 354), (421, 423, 356), (308, 421, 356), (415, 308, 356), (423, 422, 356), (420, 308, 415), (416, 415, 356), (303, 416, 356), (321, 308, 420), (432, 308, 321), (431, 308, 432), (430, 308, 431), (429, 308, 430), (342, 308, 429), (355, 303, 356), (377, 303, 355), (378, 303, 377), (379, 303, 378), (380, 303, 379), (381, 303, 380), (382, 303, 381), (383, 303, 382), (384, 303, 383), (334, 337, 342), (425, 422, 427), (346, 303, 386), (422, 369, 427), (427, 369, 428), (388, 303, 387), (352, 303, 388), (351, 303, 352), (391, 303, 351), (361, 303, 391), (360, 303, 361), (304, 303, 360), (370, 304, 360), (414, 304, 370), (306, 308, 342), (343, 306, 342), (339, 343, 342), (338, 339, 342), (340, 338, 342), (335, 340, 342), (336, 335, 342), (337, 336, 342), (356, 422, 425), (332, 334, 342), (333, 332, 342), (341, 333, 342), (331, 333, 341), (330, 331, 341), (436, 330, 341), (329, 330, 436), (325, 329, 436), (328, 329, 325), (324, 328, 325), (327, 328, 324), (323, 327, 324), (326, 327, 323), (322, 326, 323), (428, 369, 424), (369, 435, 424), (435, 434, 424), (424, 434, 350), (350, 434, 417), (434, 433, 417), (417, 433, 418), (418, 433, 419), (433, 426, 419), (419, 426, 315), (426, 367, 315), (315, 367, 316), (367, 366, 316), (366, 397, 316), (397, 398, 316), (398, 401, 316), (401, 399, 316), (316, 399, 407), (399, 400, 407), (400, 403, 407), (407, 403, 406), (403, 402, 406), (406, 402, 404), (402, 392, 404), (404, 392, 405), (392, 393, 405), (393, 389, 405), (405, 389, 411), (411, 389, 410), (409, 396, 408), (408, 396, 395), (345, 303, 346), (387, 303, 345), (385, 303, 384), (386, 303, 385), (389, 390, 410), (390, 396, 409), (410, 390, 409)])
_uv = me_3d_boomerang.uv_layers.new(name='UVMap')
_uv.uv.foreach_set('vector', [0.9378, 0.1077, 0.9233, 0.1087, 0.9472, 0.1103, 0.5115, 0.9773, 0.5249, 0.9772, 0.5015, 0.9725, 0.5115, 0.9773, 0.5015, 0.9725, 0.5023, 0.9763, 0.561, 0.9676, 0.5696, 0.9629, 0.5683, 0.9592, 0.561, 0.9676, 0.5683, 0.9592, 0.5484, 0.9725, 0.07627, 0.129, 0.06586, 0.1315, 0.08974, 0.13, 0.07627, 0.129, 0.08974, 0.13, 0.08752, 0.1275, 0.9764, 0.2117, 0.962, 0.2226, 0.9663, 0.2208, 0.9764, 0.2117, 0.98, 0.2068, 0.962, 0.2226, 0.4353, 0.4669, 0.4421, 0.4725, 0.4268, 0.4608, 0.9174, 0.1095, 0.9045, 0.1138, 0.9007, 0.1164, 0.9174, 0.1095, 0.9007, 0.1164, 0.9233, 0.1087, 0.9174, 0.1095, 0.9233, 0.1087, 0.9273, 0.1061, 0.9764, 0.2117, 0.9844, 0.2049, 0.98, 0.2068, 0.5398, 0.9773, 0.5496, 0.9763, 0.5484, 0.9725, 0.5683, 0.9592, 0.5816, 0.9394, 0.5484, 0.9725, 0.5816, 0.9394, 0.5862, 0.9159, 0.5484, 0.9725, 0.5484, 0.9725, 0.5862, 0.9159, 0.5249, 0.9772, 0.5862, 0.9159, 0.5862, 0.482, 0.5249, 0.9772, 0.5249, 0.9772, 0.5862, 0.482, 0.5015, 0.9725, 0.03309, 0.2281, 0.1124, 0.1377, 0.02251, 0.2066, 0.5899, 0.4669, 0.5918, 0.4539, 0.5862, 0.482, 0.5899, 0.4669, 0.5862, 0.482, 0.5877, 0.4822, 0.9378, 0.1077, 0.9273, 0.1061, 0.9233, 0.1087, 0.9378, 0.1077, 0.9472, 0.1103, 0.9514, 0.1076, 0.9592, 0.1126, 0.9514, 0.1076, 0.9472, 0.1103, 0.6003, 0.4419, 0.6094, 0.4297, 0.6078, 0.43, 0.6003, 0.4419, 0.6078, 0.43, 0.5918, 0.4539, 0.9592, 0.1126, 0.9472, 0.1103, 0.9686, 0.1209, 0.5015, 0.9725, 0.5862, 0.482, 0.4816, 0.9592, 0.4816, 0.9592, 0.5862, 0.482, 0.4683, 0.9394, 0.4683, 0.9394, 0.5862, 0.482, 0.4636, 0.9159, 0.4636, 0.9159, 0.5862, 0.482, 0.4636, 0.5245, 0.5759, 0.9517, 0.583, 0.9429, 0.5816, 0.9394, 0.2815, 0.2346, 0.1103, 0.1352, 0.1124, 0.1377, 0.2815, 0.2346, 0.1124, 0.1377, 0.4513, 0.3333, 0.2815, 0.2346, 0.4513, 0.3333, 0.4518, 0.3324, 0.98, 0.2068, 0.9905, 0.1854, 0.962, 0.2226, 0.962, 0.2226, 0.9905, 0.1854, 0.623, 0.4183, 0.9905, 0.1854, 0.9921, 0.1615, 0.623, 0.4183, 0.9921, 0.1615, 0.9844, 0.1389, 0.623, 0.4183, 0.9844, 0.1389, 0.9686, 0.1209, 0.623, 0.4183, 0.9592, 0.1126, 0.9686, 0.1209, 0.973, 0.1183, 0.9882, 0.1949, 0.98, 0.2068, 0.9844, 0.2049, 0.9882, 0.1949, 0.9905, 0.1854, 0.98, 0.2068, 0.4667, 0.9329, 0.4636, 0.9159, 0.4642, 0.9193, 0.4667, 0.9329, 0.4683, 0.9394, 0.4636, 0.9159, 0.4667, 0.9329, 0.4689, 0.9429, 0.4683, 0.9394, 0.9882, 0.1949, 0.995, 0.1833, 0.9905, 0.1854, 0.6159, 0.4242, 0.6078, 0.43, 0.6094, 0.4297, 0.4752, 0.9517, 0.4683, 0.9394, 0.4689, 0.9429, 0.9686, 0.1209, 0.9472, 0.1103, 0.623, 0.4183, 0.5862, 0.482, 0.5918, 0.4539, 0.4636, 0.5245, 0.9472, 0.1103, 0.9233, 0.1087, 0.623, 0.4183, 0.5918, 0.4539, 0.6078, 0.43, 0.4636, 0.5245, 0.587, 0.6998, 0.5862, 0.482, 0.5862, 0.9159, 0.794, 0.3199, 0.9663, 0.2208, 0.962, 0.2226, 0.794, 0.3199, 0.962, 0.2226, 0.623, 0.4183, 0.794, 0.3199, 0.623, 0.4183, 0.6248, 0.418, 0.5846, 0.9329, 0.5816, 0.9394, 0.583, 0.9429, 0.4639, 0.7211, 0.4642, 0.9193, 0.4636, 0.9159, 0.4639, 0.7211, 0.4636, 0.9159, 0.4636, 0.5245, 0.4639, 0.7211, 0.4636, 0.5245, 0.4642, 0.5249, 0.623, 0.4183, 0.9233, 0.1087, 0.6078, 0.43, 0.6078, 0.43, 0.9233, 0.1087, 0.4636, 0.5245, 0.9233, 0.1087, 0.9007, 0.1164, 0.4636, 0.5245, 0.9007, 0.1164, 0.5249, 0.3333, 0.4636, 0.5245, 0.4636, 0.5245, 0.5249, 0.3333, 0.458, 0.4963, 0.03607, 0.1475, 0.02863, 0.1601, 0.04441, 0.1421, 0.9946, 0.1739, 0.9905, 0.1854, 0.995, 0.1833, 0.9946, 0.1739, 0.9921, 0.1615, 0.9905, 0.1854, 0.4752, 0.9517, 0.4816, 0.9592, 0.4683, 0.9394, 0.4752, 0.9517, 0.4823, 0.9629, 0.4816, 0.9592, 0.02592, 0.2162, 0.02251, 0.2066, 0.01978, 0.2047, 0.9946, 0.1739, 0.9966, 0.1592, 0.9921, 0.1615, 0.6003, 0.4419, 0.5918, 0.4539, 0.5934, 0.4538, 0.06586, 0.1315, 0.04441, 0.1421, 0.02863, 0.1601, 0.458, 0.4963, 0.5249, 0.3333, 0.4421, 0.4725, 0.4421, 0.4725, 0.5249, 0.3333, 0.4268, 0.4608, 0.4268, 0.4608, 0.46, 0.3376, 0.05108, 0.2439, 0.4268, 0.4608, 0.4881, 0.3432, 0.46, 0.3376, 0.2384, 0.3519, 0.05108, 0.2439, 0.04856, 0.2422, 0.714, 0.224, 0.5259, 0.3324, 0.5249, 0.3333, 0.714, 0.224, 0.5249, 0.3333, 0.9007, 0.1164, 0.714, 0.224, 0.9007, 0.1164, 0.9045, 0.1138, 0.02094, 0.1827, 0.06586, 0.1315, 0.02863, 0.1601, 0.02592, 0.2162, 0.03309, 0.2281, 0.02251, 0.2066, 0.08974, 0.13, 0.06586, 0.1315, 0.02094, 0.1827, 0.9924, 0.1507, 0.9921, 0.1615, 0.9966, 0.1592, 0.4903, 0.9676, 0.4816, 0.9592, 0.4823, 0.9629, 0.4903, 0.9676, 0.5015, 0.9725, 0.4816, 0.9592, 0.4903, 0.9676, 0.5023, 0.9763, 0.5015, 0.9725, 0.9924, 0.1507, 0.9844, 0.1389, 0.9921, 0.1615, 0.9924, 0.1507, 0.9889, 0.1364, 0.9844, 0.1389, 0.02251, 0.2066, 0.08974, 0.13, 0.02094, 0.1827, 0.9782, 0.1261, 0.973, 0.1183, 0.9686, 0.1209, 0.5115, 0.9773, 0.5259, 0.981, 0.5249, 0.9772, 0.5398, 0.9773, 0.5249, 0.9772, 0.5259, 0.981, 0.5398, 0.9773, 0.5484, 0.9725, 0.5249, 0.9772, 0.02188, 0.1721, 0.01821, 0.1806, 0.02094, 0.1827, 0.561, 0.9676, 0.5484, 0.9725, 0.5496, 0.9763, 0.1124, 0.1377, 0.08974, 0.13, 0.02251, 0.2066, 0.02592, 0.2162, 0.03045, 0.2263, 0.03309, 0.2281, 0.05108, 0.2439, 0.1124, 0.1377, 0.03309, 0.2281, 0.5759, 0.9517, 0.5683, 0.9592, 0.5696, 0.9629, 0.5759, 0.9517, 0.5816, 0.9394, 0.5683, 0.9592, 0.03607, 0.1475, 0.02595, 0.1578, 0.02863, 0.1601, 0.9782, 0.1261, 0.9844, 0.1389, 0.9889, 0.1364, 0.9782, 0.1261, 0.9686, 0.1209, 0.9844, 0.1389, 0.09692, 0.1309, 0.1124, 0.1377, 0.1103, 0.1352, 0.03794, 0.2331, 0.03309, 0.2281, 0.03045, 0.2263, 0.4565, 0.3352, 0.4518, 0.3324, 0.4513, 0.3333, 0.5846, 0.9329, 0.5862, 0.9159, 0.5816, 0.9394, 0.5846, 0.9329, 0.5877, 0.9193, 0.5862, 0.9159, 0.03794, 0.2331, 0.05108, 0.2439, 0.03309, 0.2281, 0.6159, 0.4242, 0.6248, 0.418, 0.623, 0.4183, 0.587, 0.6998, 0.5877, 0.4822, 0.5862, 0.482, 0.4614, 0.5096, 0.4642, 0.5249, 0.4636, 0.5245, 0.587, 0.6998, 0.5862, 0.9159, 0.5877, 0.9193, 0.4614, 0.5096, 0.4636, 0.5245, 0.458, 0.4963, 0.2384, 0.3519, 0.4271, 0.4608, 0.4268, 0.4608, 0.2384, 0.3519, 0.4268, 0.4608, 0.05108, 0.2439, 0.4614, 0.5096, 0.458, 0.4963, 0.4585, 0.4966, 0.5899, 0.4669, 0.5934, 0.4538, 0.5918, 0.4539, 0.4353, 0.4669, 0.4268, 0.4608, 0.4271, 0.4608, 0.03794, 0.2331, 0.04856, 0.2422, 0.05108, 0.2439, 0.01971, 0.1953, 0.02094, 0.1827, 0.01821, 0.1806, 0.01971, 0.1953, 0.02251, 0.2066, 0.02094, 0.1827, 0.4353, 0.4669, 0.4425, 0.4725, 0.4421, 0.4725, 0.4513, 0.3333, 0.1124, 0.1377, 0.05108, 0.2439, 0.46, 0.3376, 0.4513, 0.3333, 0.05108, 0.2439, 0.4268, 0.4608, 0.5249, 0.3333, 0.5163, 0.3376, 0.4268, 0.4608, 0.5163, 0.3376, 0.4881, 0.3432, 0.451, 0.4846, 0.4585, 0.4966, 0.458, 0.4963, 0.451, 0.4846, 0.458, 0.4963, 0.4421, 0.4725, 0.451, 0.4846, 0.4421, 0.4725, 0.4425, 0.4725, 0.02188, 0.1721, 0.02094, 0.1827, 0.02863, 0.1601, 0.09692, 0.1309, 0.08974, 0.13, 0.1124, 0.1377, 0.09692, 0.1309, 0.08752, 0.1275, 0.08974, 0.13, 0.5038, 0.34, 0.4889, 0.3423, 0.4881, 0.3432, 0.02188, 0.1721, 0.02863, 0.1601, 0.02595, 0.1578, 0.4565, 0.3352, 0.4513, 0.3333, 0.46, 0.3376, 0.4565, 0.3352, 0.46, 0.3376, 0.4605, 0.3367, 0.5207, 0.3352, 0.5163, 0.3376, 0.5249, 0.3333, 0.5207, 0.3352, 0.5249, 0.3333, 0.5259, 0.3324, 0.03607, 0.1475, 0.04441, 0.1421, 0.04184, 0.1397, 0.05509, 0.134, 0.04184, 0.1397, 0.04441, 0.1421, 0.5207, 0.3352, 0.5172, 0.3367, 0.5163, 0.3376, 0.01971, 0.1953, 0.01978, 0.2047, 0.02251, 0.2066, 0.6159, 0.4242, 0.623, 0.4183, 0.6078, 0.43, 0.4757, 0.3403, 0.46, 0.3376, 0.4881, 0.3432, 0.4757, 0.3403, 0.4881, 0.3432, 0.4889, 0.3423, 0.5038, 0.34, 0.4881, 0.3432, 0.5163, 0.3376, 0.5038, 0.34, 0.5163, 0.3376, 0.5172, 0.3367, 0.07627, 0.129, 0.06345, 0.129, 0.06586, 0.1315, 0.05509, 0.134, 0.04441, 0.1421, 0.06586, 0.1315, 0.05509, 0.134, 0.06586, 0.1315, 0.06345, 0.129, 0.4757, 0.3403, 0.4605, 0.3367, 0.46, 0.3376, 0.2815, 0.2346, 0.4518, 0.3324, 0.1103, 0.1352, 0.714, 0.224, 0.9045, 0.1138, 0.5259, 0.3324, 0.4639, 0.7211, 0.4642, 0.5249, 0.4642, 0.9193, 0.794, 0.3199, 0.6248, 0.418, 0.9663, 0.2208, 0.587, 0.6998, 0.5877, 0.9193, 0.5877, 0.4822, 0.2384, 0.3519, 0.04856, 0.2422, 0.4271, 0.4608, 0.9882, 0.1949, 0.9911, 0.194, 0.995, 0.1833, 0.4565, 0.3352, 0.4605, 0.3367, 0.4587, 0.3359, 0.07627, 0.129, 0.08752, 0.1275, 0.07473, 0.1271, 0.07627, 0.129, 0.07473, 0.1271, 0.06345, 0.129, 0.5207, 0.3352, 0.519, 0.3359, 0.5172, 0.3367, 0.5207, 0.3352, 0.5259, 0.3324, 0.519, 0.3359, 0.9378, 0.1077, 0.9514, 0.1076, 0.9401, 0.1057, 0.4565, 0.3352, 0.4587, 0.3359, 0.4518, 0.3324, 0.5759, 0.9517, 0.5696, 0.9629, 0.5769, 0.9541, 0.02592, 0.2162, 0.01978, 0.2047, 0.02375, 0.2154, 0.02592, 0.2162, 0.02375, 0.2154, 0.03045, 0.2263, 0.9378, 0.1077, 0.9401, 0.1057, 0.9273, 0.1061, 0.4752, 0.9517, 0.4689, 0.9429, 0.475, 0.9541, 0.4752, 0.9517, 0.475, 0.9541, 0.4823, 0.9629, 0.9882, 0.1949, 0.9844, 0.2049, 0.9911, 0.194, 0.5759, 0.9517, 0.5769, 0.9541, 0.583, 0.9429, 0.5038, 0.34, 0.5118, 0.3387, 0.5005, 0.3414, 0.5038, 0.34, 0.5172, 0.3367, 0.5118, 0.3387, 0.4353, 0.4669, 0.4396, 0.4699, 0.4425, 0.4725, 0.4353, 0.4669, 0.4336, 0.465, 0.4396, 0.4699, 0.5038, 0.34, 0.5005, 0.3414, 0.4889, 0.3423, 0.4353, 0.4669, 0.4271, 0.4608, 0.4336, 0.465, 0.6159, 0.4242, 0.6094, 0.4297, 0.6122, 0.4271, 0.6159, 0.4242, 0.6122, 0.4271, 0.6183, 0.4222, 0.6159, 0.4242, 0.6183, 0.4222, 0.6248, 0.418, 0.01971, 0.1953, 0.01978, 0.2047, 0.01978, 0.2047, 0.01971, 0.1953, 0.01897, 0.2013, 0.01978, 0.2047, 0.03607, 0.1475, 0.04184, 0.1397, 0.04108, 0.1403, 0.02188, 0.1721, 0.02595, 0.1578, 0.0226, 0.1645, 0.03607, 0.1475, 0.04108, 0.1403, 0.04046, 0.1408, 0.03607, 0.1475, 0.04046, 0.1408, 0.0301, 0.1516, 0.03607, 0.1475, 0.0301, 0.1516, 0.02595, 0.1578, 0.01971, 0.1953, 0.01772, 0.1864, 0.01897, 0.2013, 0.01971, 0.1953, 0.01821, 0.1806, 0.01772, 0.1864, 0.03794, 0.2331, 0.03953, 0.2358, 0.04856, 0.2422, 0.05509, 0.134, 0.06345, 0.129, 0.06345, 0.129, 0.05509, 0.134, 0.06345, 0.129, 0.06008, 0.1301, 0.05509, 0.134, 0.06008, 0.1301, 0.04654, 0.1364, 0.05509, 0.134, 0.04654, 0.1364, 0.04184, 0.1397, 0.03794, 0.2331, 0.03176, 0.228, 0.03953, 0.2358, 0.03794, 0.2331, 0.03103, 0.2271, 0.03176, 0.228, 0.03794, 0.2331, 0.03045, 0.2263, 0.03103, 0.2271, 0.4757, 0.3403, 0.466, 0.3387, 0.4605, 0.3367, 0.4757, 0.3403, 0.4773, 0.3414, 0.466, 0.3387, 0.02188, 0.1721, 0.01846, 0.1789, 0.01834, 0.1797, 0.02188, 0.1721, 0.01834, 0.1797, 0.01821, 0.1806, 0.4757, 0.3403, 0.4889, 0.3423, 0.4889, 0.3423, 0.02188, 0.1721, 0.0226, 0.1645, 0.01846, 0.1789, 0.09692, 0.1309, 0.1003, 0.1306, 0.0896, 0.1278, 0.09692, 0.1309, 0.0896, 0.1278, 0.08846, 0.1276, 0.09692, 0.1309, 0.08846, 0.1276, 0.08752, 0.1275, 0.4614, 0.5096, 0.4626, 0.5095, 0.4638, 0.5172, 0.4614, 0.5096, 0.4592, 0.4984, 0.4626, 0.5095, 0.4614, 0.5096, 0.4585, 0.4966, 0.4592, 0.4984, 0.451, 0.4846, 0.4542, 0.4879, 0.4585, 0.4966, 0.451, 0.4846, 0.4542, 0.4879, 0.4542, 0.4879, 0.451, 0.4846, 0.4477, 0.4783, 0.4542, 0.4879, 0.451, 0.4846, 0.4425, 0.4725, 0.4477, 0.4783, 0.9924, 0.1507, 0.9966, 0.1592, 0.9965, 0.1583, 0.9924, 0.1507, 0.9965, 0.1583, 0.9964, 0.1575, 0.9924, 0.1507, 0.9964, 0.1575, 0.9922, 0.1432, 0.9924, 0.1507, 0.9922, 0.1432, 0.9889, 0.1364, 0.9946, 0.1739, 0.995, 0.1833, 0.995, 0.1833, 0.9946, 0.1739, 0.995, 0.1833, 0.9959, 0.1799, 0.9946, 0.1739, 0.9959, 0.1799, 0.9971, 0.165, 0.9174, 0.1095, 0.9273, 0.1061, 0.9264, 0.1062, 0.4757, 0.3403, 0.4889, 0.3423, 0.4773, 0.3414, 0.4614, 0.5096, 0.4638, 0.5172, 0.4642, 0.5249, 0.9946, 0.1739, 0.9971, 0.165, 0.9966, 0.1592, 0.9764, 0.2117, 0.9663, 0.2208, 0.9753, 0.2144, 0.9764, 0.2117, 0.9753, 0.2144, 0.9831, 0.2066, 0.9764, 0.2117, 0.9831, 0.2066, 0.9838, 0.2057, 0.9764, 0.2117, 0.9838, 0.2057, 0.9844, 0.2049, 0.09692, 0.1309, 0.1103, 0.1352, 0.1003, 0.1306, 0.9782, 0.1261, 0.9744, 0.1194, 0.9737, 0.1189, 0.5899, 0.4669, 0.5881, 0.4744, 0.5893, 0.4667, 0.5899, 0.4669, 0.5893, 0.4667, 0.5926, 0.4556, 0.5899, 0.4669, 0.5926, 0.4556, 0.5934, 0.4538, 0.5398, 0.9773, 0.5479, 0.977, 0.5487, 0.9767, 0.5398, 0.9773, 0.5487, 0.9767, 0.5496, 0.9763, 0.9174, 0.1095, 0.9252, 0.1064, 0.9145, 0.1092, 0.5899, 0.4669, 0.5877, 0.4822, 0.5881, 0.4744, 0.6003, 0.4419, 0.5934, 0.4538, 0.5976, 0.4451, 0.6003, 0.4419, 0.5976, 0.4451, 0.5976, 0.4451, 0.6003, 0.4419, 0.5976, 0.4451, 0.6042, 0.4355, 0.6003, 0.4419, 0.6042, 0.4355, 0.6094, 0.4297, 0.9782, 0.1261, 0.9889, 0.1364, 0.9847, 0.1302, 0.9174, 0.1095, 0.9145, 0.1092, 0.9045, 0.1138, 0.9782, 0.1261, 0.9737, 0.1189, 0.973, 0.1183, 0.9782, 0.1261, 0.9847, 0.1302, 0.9744, 0.1194, 0.4667, 0.9329, 0.4685, 0.942, 0.4689, 0.9429, 0.4667, 0.9329, 0.4681, 0.9409, 0.4685, 0.942, 0.4667, 0.9329, 0.4652, 0.9303, 0.4681, 0.9409, 0.5398, 0.9773, 0.5334, 0.9806, 0.5479, 0.977, 0.9592, 0.1126, 0.973, 0.1183, 0.9683, 0.115, 0.5846, 0.9329, 0.583, 0.9429, 0.5834, 0.942, 0.5846, 0.9329, 0.5834, 0.942, 0.5838, 0.9409, 0.5846, 0.9329, 0.5838, 0.9409, 0.5867, 0.9303, 0.5846, 0.9329, 0.5867, 0.9303, 0.5877, 0.9193, 0.9174, 0.1095, 0.9264, 0.1062, 0.9252, 0.1064, 0.4667, 0.9329, 0.4642, 0.9193, 0.4652, 0.9303, 0.9592, 0.1126, 0.9514, 0.1076, 0.9514, 0.1076, 0.9592, 0.1126, 0.9547, 0.1087, 0.9514, 0.1076, 0.4903, 0.9676, 0.4848, 0.9654, 0.4971, 0.9739, 0.4903, 0.9676, 0.4823, 0.9629, 0.4848, 0.9654, 0.4903, 0.9676, 0.4971, 0.9739, 0.5023, 0.9763, 0.5398, 0.9773, 0.5259, 0.981, 0.5334, 0.9806, 0.561, 0.9676, 0.5496, 0.9763, 0.5548, 0.9739, 0.561, 0.9676, 0.5548, 0.9739, 0.567, 0.9654, 0.561, 0.9676, 0.567, 0.9654, 0.5696, 0.9629, 0.561, 0.9676, 0.5696, 0.9629, 0.5696, 0.9629, 0.4903, 0.9676, 0.4823, 0.9629, 0.4823, 0.9629, 0.5115, 0.9773, 0.5032, 0.9767, 0.5039, 0.977, 0.5115, 0.9773, 0.5039, 0.977, 0.5184, 0.9806, 0.5115, 0.9773, 0.5184, 0.9806, 0.5259, 0.981, 0.5115, 0.9773, 0.5023, 0.9763, 0.5032, 0.9767, 0.9592, 0.1126, 0.9683, 0.115, 0.9547, 0.1087, 0.5536, 0.9677, 0.5504, 0.954, 0.5696, 0.9629, 0.4716, 0.6648, 0.4642, 0.5249, 0.4657, 0.5187, 0.5782, 0.4816, 0.5711, 0.4812, 0.5893, 0.4667, 0.5881, 0.4744, 0.5782, 0.4816, 0.5893, 0.4667, 0.3277, 0.2681, 0.1103, 0.1352, 0.4518, 0.3324, 0.5348, 0.9745, 0.5479, 0.977, 0.5334, 0.9806, 0.5348, 0.9745, 0.5349, 0.9642, 0.5487, 0.9767, 0.4716, 0.6648, 0.4661, 0.9198, 0.4642, 0.9193, 0.5705, 0.9511, 0.5696, 0.9629, 0.5696, 0.9629, 0.4587, 0.3359, 0.4566, 0.3367, 0.4518, 0.3324, 0.5705, 0.9511, 0.5696, 0.9629, 0.5504, 0.954, 0.4716, 0.6648, 0.4642, 0.9193, 0.4642, 0.5249, 0.5536, 0.9677, 0.5548, 0.9739, 0.5496, 0.9763, 0.5536, 0.9677, 0.5487, 0.9767, 0.5349, 0.9642, 0.5536, 0.9677, 0.5496, 0.9763, 0.5487, 0.9767, 0.3277, 0.2681, 0.4518, 0.3324, 0.4566, 0.3367, 0.7432, 0.3418, 0.9663, 0.2208, 0.6248, 0.418, 0.7432, 0.3418, 0.966, 0.2189, 0.9663, 0.2208, 0.5536, 0.9677, 0.567, 0.9654, 0.5548, 0.9739, 0.5536, 0.9677, 0.5696, 0.9629, 0.567, 0.9654, 0.4605, 0.3367, 0.4566, 0.3367, 0.4587, 0.3359, 0.2501, 0.3298, 0.4299, 0.4566, 0.4271, 0.4608, 0.5776, 0.9281, 0.583, 0.9197, 0.5877, 0.9193, 0.5877, 0.4822, 0.583, 0.4819, 0.5881, 0.4744, 0.583, 0.4819, 0.5782, 0.4816, 0.5881, 0.4744, 0.5639, 0.4808, 0.5722, 0.4498, 0.5926, 0.4556, 0.5893, 0.4667, 0.5711, 0.4812, 0.5926, 0.4556, 0.7286, 0.2437, 0.9045, 0.1138, 0.9075, 0.1177, 0.7286, 0.2437, 0.5259, 0.3324, 0.9045, 0.1138, 0.7286, 0.2437, 0.5283, 0.3367, 0.5259, 0.3324, 0.09997, 0.1337, 0.08846, 0.1276, 0.0896, 0.1278, 0.09997, 0.1337, 0.0896, 0.1278, 0.1003, 0.1306, 0.09997, 0.1337, 0.1003, 0.1306, 0.1103, 0.1352, 0.09997, 0.1337, 0.1103, 0.1352, 0.1091, 0.1364, 0.5711, 0.4812, 0.5639, 0.4808, 0.5926, 0.4556, 0.5705, 0.9511, 0.5769, 0.9541, 0.5696, 0.9629, 0.5926, 0.4556, 0.5722, 0.4498, 0.5934, 0.4538, 0.5934, 0.4538, 0.5722, 0.4498, 0.5976, 0.4451, 0.5705, 0.9511, 0.5834, 0.942, 0.583, 0.9429, 0.0767, 0.13, 0.06345, 0.129, 0.07473, 0.1271, 0.0767, 0.13, 0.07473, 0.1271, 0.08752, 0.1275, 0.5705, 0.9511, 0.583, 0.9429, 0.5769, 0.9541, 0.0767, 0.13, 0.08846, 0.1276, 0.08897, 0.1344, 0.7432, 0.3418, 0.6248, 0.418, 0.6188, 0.4198, 0.0767, 0.13, 0.07036, 0.1354, 0.06345, 0.129, 0.6248, 0.418, 0.6183, 0.4222, 0.6188, 0.4198, 0.05386, 0.1364, 0.04184, 0.1397, 0.04654, 0.1364, 0.05386, 0.1364, 0.04654, 0.1364, 0.06008, 0.1301, 0.05386, 0.1364, 0.06008, 0.1301, 0.06345, 0.129, 0.05386, 0.1364, 0.06345, 0.129, 0.07036, 0.1354, 0.5776, 0.9281, 0.5877, 0.9193, 0.5867, 0.9303, 0.05386, 0.1364, 0.05372, 0.1438, 0.04108, 0.1403, 0.03895, 0.1485, 0.02595, 0.1578, 0.0301, 0.1516, 0.03895, 0.1485, 0.0301, 0.1516, 0.04046, 0.1408, 0.03895, 0.1485, 0.04046, 0.1408, 0.04108, 0.1403, 0.03895, 0.1485, 0.04108, 0.1403, 0.05372, 0.1438, 0.5776, 0.9281, 0.5867, 0.9303, 0.5838, 0.9409, 0.03895, 0.1485, 0.04247, 0.1568, 0.02595, 0.1578, 0.02742, 0.1685, 0.01834, 0.1797, 0.01846, 0.1789, 0.02742, 0.1685, 0.01846, 0.1789, 0.0226, 0.1645, 0.02742, 0.1685, 0.0226, 0.1645, 0.02595, 0.1578, 0.02742, 0.1685, 0.02595, 0.1578, 0.04247, 0.1568, 0.5639, 0.7012, 0.5877, 0.9193, 0.583, 0.9197, 0.02742, 0.1685, 0.03681, 0.1731, 0.01834, 0.1797, 0.02394, 0.1882, 0.01978, 0.2047, 0.01897, 0.2013, 0.02394, 0.1882, 0.01897, 0.2013, 0.01772, 0.1864, 0.02394, 0.1882, 0.01772, 0.1864, 0.01821, 0.1806, 0.02394, 0.1882, 0.01821, 0.1806, 0.01834, 0.1797, 0.02394, 0.1882, 0.01834, 0.1797, 0.03681, 0.1731, 0.5705, 0.9511, 0.5607, 0.9384, 0.5834, 0.942, 0.02394, 0.1882, 0.03788, 0.1917, 0.01978, 0.2047, 0.02983, 0.2112, 0.03103, 0.2271, 0.03045, 0.2263, 0.02983, 0.2112, 0.03045, 0.2263, 0.02375, 0.2154, 0.02983, 0.2112, 0.02375, 0.2154, 0.01978, 0.2047, 0.02983, 0.2112, 0.01978, 0.2047, 0.01978, 0.2047, 0.02983, 0.2112, 0.01978, 0.2047, 0.03788, 0.1917, 0.2501, 0.3298, 0.04856, 0.2422, 0.0507, 0.2377, 0.02983, 0.2112, 0.04625, 0.2083, 0.03103, 0.2271, 0.2501, 0.3298, 0.4271, 0.4608, 0.04856, 0.2422, 0.09997, 0.1337, 0.08897, 0.1344, 0.08846, 0.1276, 0.5639, 0.7012, 0.5877, 0.4822, 0.5877, 0.9193, 0.04621, 0.2287, 0.0507, 0.2377, 0.04856, 0.2422, 0.04621, 0.2287, 0.04856, 0.2422, 0.03953, 0.2358, 0.04621, 0.2287, 0.03953, 0.2358, 0.03176, 0.228, 0.04621, 0.2287, 0.03176, 0.228, 0.03103, 0.2271, 0.04621, 0.2287, 0.03103, 0.2271, 0.04625, 0.2083, 0.5639, 0.7012, 0.583, 0.4819, 0.5877, 0.4822, 0.973, 0.2123, 0.9838, 0.2057, 0.9831, 0.2066, 0.973, 0.2123, 0.9831, 0.2066, 0.9753, 0.2144, 0.973, 0.2123, 0.9753, 0.2144, 0.9663, 0.2208, 0.973, 0.2123, 0.9663, 0.2208, 0.966, 0.2189, 0.5776, 0.9281, 0.5838, 0.9409, 0.5834, 0.942, 0.5776, 0.9281, 0.5834, 0.942, 0.5607, 0.9384, 0.4685, 0.3474, 0.4614, 0.341, 0.466, 0.3387, 0.973, 0.2123, 0.9785, 0.2019, 0.9838, 0.2057, 0.9878, 0.194, 0.995, 0.1833, 0.995, 0.1833, 0.9878, 0.194, 0.995, 0.1833, 0.9911, 0.194, 0.9878, 0.194, 0.9911, 0.194, 0.9844, 0.2049, 0.9878, 0.194, 0.9844, 0.2049, 0.9838, 0.2057, 0.9878, 0.194, 0.9838, 0.2057, 0.9785, 0.2019, 0.466, 0.3387, 0.4614, 0.341, 0.4605, 0.3367, 0.9878, 0.194, 0.9868, 0.1852, 0.995, 0.1833, 0.9937, 0.1711, 0.9965, 0.1583, 0.9966, 0.1592, 0.9937, 0.1711, 0.9966, 0.1592, 0.9971, 0.165, 0.9937, 0.1711, 0.9971, 0.165, 0.9959, 0.1799, 0.9937, 0.1711, 0.9959, 0.1799, 0.995, 0.1833, 0.9937, 0.1711, 0.995, 0.1833, 0.9868, 0.1852, 0.4614, 0.341, 0.4566, 0.3367, 0.4605, 0.3367, 0.9937, 0.1711, 0.9879, 0.1666, 0.9965, 0.1583, 0.9907, 0.1521, 0.9889, 0.1364, 0.9922, 0.1432, 0.9907, 0.1521, 0.9922, 0.1432, 0.9964, 0.1575, 0.9907, 0.1521, 0.9964, 0.1575, 0.9965, 0.1583, 0.9907, 0.1521, 0.9965, 0.1583, 0.9879, 0.1666, 0.0767, 0.13, 0.06345, 0.129, 0.06345, 0.129, 0.9907, 0.1521, 0.9822, 0.1504, 0.9889, 0.1364, 0.9792, 0.1321, 0.9737, 0.1189, 0.9744, 0.1194, 0.9792, 0.1321, 0.9744, 0.1194, 0.9847, 0.1302, 0.9792, 0.1321, 0.9847, 0.1302, 0.9889, 0.1364, 0.9792, 0.1321, 0.9889, 0.1364, 0.9822, 0.1504, 0.0767, 0.13, 0.08752, 0.1275, 0.08846, 0.1276, 0.9792, 0.1321, 0.971, 0.1373, 0.9737, 0.1189, 0.9638, 0.1192, 0.9514, 0.1076, 0.9547, 0.1087, 0.9638, 0.1192, 0.9547, 0.1087, 0.9683, 0.115, 0.9638, 0.1192, 0.9683, 0.115, 0.973, 0.1183, 0.9638, 0.1192, 0.973, 0.1183, 0.9737, 0.1189, 0.9638, 0.1192, 0.9737, 0.1189, 0.971, 0.1373, 0.05386, 0.1364, 0.04108, 0.1403, 0.04184, 0.1397, 0.9638, 0.1192, 0.9543, 0.129, 0.9514, 0.1076, 0.9409, 0.1129, 0.9264, 0.1062, 0.9273, 0.1061, 0.9409, 0.1129, 0.9273, 0.1061, 0.9401, 0.1057, 0.9409, 0.1129, 0.9401, 0.1057, 0.9514, 0.1076, 0.9409, 0.1129, 0.9514, 0.1076, 0.9514, 0.1076, 0.9409, 0.1129, 0.9514, 0.1076, 0.9543, 0.129, 0.3277, 0.2681, 0.1091, 0.1364, 0.1103, 0.1352, 0.9409, 0.1129, 0.9357, 0.1279, 0.9264, 0.1062, 0.6042, 0.4355, 0.5976, 0.4451, 0.6039, 0.4243, 0.4592, 0.4984, 0.4585, 0.4966, 0.4637, 0.4627, 0.4642, 0.5249, 0.4638, 0.5172, 0.4657, 0.5187, 0.9176, 0.1182, 0.9075, 0.1177, 0.9045, 0.1138, 0.9176, 0.1182, 0.9045, 0.1138, 0.9145, 0.1092, 0.9176, 0.1182, 0.9145, 0.1092, 0.9252, 0.1064, 0.9176, 0.1182, 0.9252, 0.1064, 0.9264, 0.1062, 0.9176, 0.1182, 0.9264, 0.1062, 0.9357, 0.1279, 0.4937, 0.9677, 0.5032, 0.9767, 0.5023, 0.9763, 0.4768, 0.9511, 0.4855, 0.954, 0.4823, 0.9629, 0.4768, 0.9511, 0.4685, 0.942, 0.4752, 0.9384, 0.4768, 0.9511, 0.4689, 0.9429, 0.4685, 0.942, 0.4768, 0.9511, 0.475, 0.9541, 0.4689, 0.9429, 0.4768, 0.9511, 0.4823, 0.9629, 0.475, 0.9541, 0.4768, 0.9511, 0.4823, 0.9629, 0.4823, 0.9629, 0.4684, 0.9291, 0.4752, 0.9384, 0.4685, 0.942, 0.4684, 0.9291, 0.4642, 0.9193, 0.4661, 0.9198, 0.4684, 0.9291, 0.4652, 0.9303, 0.4642, 0.9193, 0.4684, 0.9291, 0.4681, 0.9409, 0.4652, 0.9303, 0.4684, 0.9291, 0.4685, 0.942, 0.4681, 0.9409, 0.5118, 0.9745, 0.5184, 0.9806, 0.5039, 0.977, 0.4773, 0.3414, 0.4685, 0.3474, 0.466, 0.3387, 0.4757, 0.3539, 0.4685, 0.3474, 0.4773, 0.3414, 0.4889, 0.3423, 0.4757, 0.3539, 0.4773, 0.3414, 0.4889, 0.3423, 0.4757, 0.3539, 0.4889, 0.3423, 0.5068, 0.3622, 0.4757, 0.3539, 0.4889, 0.3423, 0.5068, 0.3622, 0.519, 0.3359, 0.5259, 0.3324, 0.5068, 0.3622, 0.5172, 0.3367, 0.519, 0.3359, 0.5068, 0.3622, 0.5118, 0.3387, 0.5172, 0.3367, 0.5068, 0.3622, 0.5005, 0.3414, 0.5118, 0.3387, 0.5068, 0.3622, 0.4889, 0.3423, 0.5005, 0.3414, 0.5283, 0.3367, 0.5068, 0.3622, 0.5259, 0.3324, 0.4937, 0.9677, 0.4971, 0.9739, 0.4848, 0.9654, 0.5348, 0.9745, 0.5487, 0.9767, 0.5479, 0.977, 0.4673, 0.5125, 0.4626, 0.5095, 0.4696, 0.5031, 0.5348, 0.9745, 0.5334, 0.9806, 0.5259, 0.981, 0.5118, 0.9745, 0.5179, 0.9675, 0.5259, 0.981, 0.4542, 0.4879, 0.4542, 0.4879, 0.4637, 0.4627, 0.4585, 0.4966, 0.4542, 0.4879, 0.4637, 0.4627, 0.4336, 0.465, 0.4271, 0.4608, 0.4299, 0.4566, 0.4937, 0.9677, 0.4823, 0.9629, 0.4855, 0.954, 0.472, 0.4937, 0.4592, 0.4984, 0.4637, 0.4627, 0.5118, 0.9745, 0.5032, 0.9767, 0.501, 0.9642, 0.4696, 0.5031, 0.4592, 0.4984, 0.472, 0.4937, 0.4626, 0.5095, 0.4592, 0.4984, 0.4696, 0.5031, 0.5118, 0.9745, 0.5039, 0.977, 0.5032, 0.9767, 0.4937, 0.9677, 0.5023, 0.9763, 0.4971, 0.9739, 0.6183, 0.4222, 0.6122, 0.4271, 0.6188, 0.4198, 0.4336, 0.465, 0.4299, 0.4566, 0.4326, 0.4525, 0.6188, 0.4198, 0.6122, 0.4271, 0.6129, 0.4216, 0.5118, 0.9745, 0.5259, 0.981, 0.5184, 0.9806, 0.6122, 0.4271, 0.6094, 0.4297, 0.6129, 0.4216, 0.4425, 0.4725, 0.4396, 0.4699, 0.441, 0.4399, 0.4937, 0.9677, 0.501, 0.9642, 0.5032, 0.9767, 0.4336, 0.465, 0.4368, 0.4462, 0.441, 0.4399, 0.4336, 0.465, 0.4326, 0.4525, 0.4368, 0.4462, 0.6094, 0.4297, 0.6042, 0.4355, 0.6129, 0.4216, 0.4396, 0.4699, 0.4336, 0.465, 0.441, 0.4399, 0.4638, 0.5172, 0.4626, 0.5095, 0.4673, 0.5125, 0.4937, 0.9677, 0.4848, 0.9654, 0.4823, 0.9629, 0.6129, 0.4216, 0.6042, 0.4355, 0.6039, 0.4243, 0.4477, 0.4783, 0.4425, 0.4725, 0.441, 0.4399, 0.4542, 0.4879, 0.4477, 0.4783, 0.4637, 0.4627, 0.4637, 0.4627, 0.4477, 0.4783, 0.441, 0.4399, 0.5976, 0.4451, 0.5722, 0.4498, 0.6039, 0.4243, 0.4657, 0.5187, 0.4638, 0.5172, 0.4673, 0.5125, 0.5976, 0.4451, 0.5976, 0.4451, 0.6039, 0.4243, 0.5348, 0.9745, 0.5259, 0.981, 0.5179, 0.9675, 0.2501, 0.3298, 0.4326, 0.4525, 0.4299, 0.4566, 0.2501, 0.3298, 0.0507, 0.2377, 0.05284, 0.2332, 0.9176, 0.1182, 0.9105, 0.1217, 0.9075, 0.1177, 0.5639, 0.7012, 0.5782, 0.4816, 0.583, 0.4819, 0.04621, 0.2287, 0.05284, 0.2332, 0.0507, 0.2377, 0.7286, 0.2437, 0.5307, 0.341, 0.5283, 0.3367, 0.7286, 0.2437, 0.9075, 0.1177, 0.9105, 0.1217, 0.4716, 0.6648, 0.4657, 0.5187, 0.4673, 0.5125, 0.5639, 0.7012, 0.583, 0.9197, 0.5782, 0.9202, 0.5776, 0.9281, 0.5782, 0.9202, 0.583, 0.9197, 0.7432, 0.3418, 0.6188, 0.4198, 0.6129, 0.4216, 0.3277, 0.2681, 0.4566, 0.3367, 0.4614, 0.341, 0.5307, 0.341, 0.5068, 0.3622, 0.5283, 0.3367, 0.4684, 0.9291, 0.4661, 0.9198, 0.4681, 0.9204, 0.7432, 0.3418, 0.9658, 0.217, 0.966, 0.2189, 0.973, 0.2123, 0.966, 0.2189, 0.9658, 0.217, 0.09997, 0.1337, 0.1091, 0.1364, 0.1078, 0.1376, 0.3277, 0.2681, 0.1078, 0.1376, 0.1091, 0.1364, 0.4716, 0.6648, 0.4681, 0.9204, 0.4661, 0.9198, 0.5536, 0.9677, 0.5349, 0.9642, 0.5504, 0.954, 0.5705, 0.9511, 0.5504, 0.954, 0.5607, 0.9384, 0.4937, 0.9677, 0.4855, 0.954, 0.501, 0.9642, 0.02394, 0.1882, 0.03681, 0.1731, 0.03788, 0.1917, 0.05386, 0.1364, 0.07036, 0.1354, 0.05372, 0.1438, 0.9638, 0.1192, 0.971, 0.1373, 0.9543, 0.129, 0.9937, 0.1711, 0.9868, 0.1852, 0.9879, 0.1666, 0.9878, 0.194, 0.9785, 0.2019, 0.9868, 0.1852, 0.0767, 0.13, 0.08897, 0.1344, 0.07036, 0.1354, 0.4768, 0.9511, 0.4752, 0.9384, 0.4855, 0.954, 0.9409, 0.1129, 0.9543, 0.129, 0.9357, 0.1279, 0.02983, 0.2112, 0.03788, 0.1917, 0.04625, 0.2083, 0.02742, 0.1685, 0.04247, 0.1568, 0.03681, 0.1731, 0.03895, 0.1485, 0.05372, 0.1438, 0.04247, 0.1568, 0.5348, 0.9745, 0.5179, 0.9675, 0.5349, 0.9642, 0.9792, 0.1321, 0.9822, 0.1504, 0.971, 0.1373, 0.9907, 0.1521, 0.9879, 0.1666, 0.9822, 0.1504, 0.5118, 0.9745, 0.501, 0.9642, 0.5179, 0.9675, 0.4684, 0.9291, 0.472, 0.9215, 0.4752, 0.9384, 0.973, 0.2123, 0.9658, 0.217, 0.9654, 0.2131, 0.09997, 0.1337, 0.1052, 0.14, 0.08897, 0.1344, 0.4684, 0.9291, 0.4681, 0.9204, 0.472, 0.9215, 0.973, 0.2123, 0.9654, 0.2131, 0.9785, 0.2019, 0.09997, 0.1337, 0.1078, 0.1376, 0.1052, 0.14, 0.5776, 0.9281, 0.5607, 0.9384, 0.5639, 0.9215, 0.9176, 0.1182, 0.915, 0.1276, 0.9105, 0.1217, 0.04621, 0.2287, 0.05928, 0.2196, 0.05606, 0.2264, 0.5776, 0.9281, 0.5639, 0.9215, 0.5711, 0.9208, 0.04621, 0.2287, 0.05606, 0.2264, 0.05284, 0.2332, 0.04621, 0.2287, 0.04625, 0.2083, 0.05928, 0.2196, 0.5776, 0.9281, 0.5711, 0.9208, 0.5782, 0.9202, 0.9176, 0.1182, 0.9357, 0.1279, 0.9195, 0.1336, 0.9176, 0.1182, 0.9195, 0.1336, 0.915, 0.1276, 0.2501, 0.3298, 0.4368, 0.4462, 0.4326, 0.4525, 0.3277, 0.2681, 0.4614, 0.341, 0.4685, 0.3474, 0.5639, 0.7012, 0.5711, 0.4812, 0.5782, 0.4816, 0.5639, 0.7012, 0.5782, 0.9202, 0.5711, 0.9208, 0.7286, 0.2437, 0.5342, 0.3474, 0.5307, 0.341, 0.7286, 0.2437, 0.9105, 0.1217, 0.915, 0.1276, 0.5342, 0.3474, 0.5068, 0.3622, 0.5307, 0.341, 0.2501, 0.3298, 0.05284, 0.2332, 0.05606, 0.2264, 0.7432, 0.3418, 0.6129, 0.4216, 0.6039, 0.4243, 0.4716, 0.6648, 0.4673, 0.5125, 0.4696, 0.5031, 0.4716, 0.6648, 0.472, 0.9215, 0.4681, 0.9204, 0.7432, 0.3418, 0.9654, 0.2131, 0.9658, 0.217, 0.3277, 0.2681, 0.1052, 0.14, 0.1078, 0.1376, 0.5378, 0.3539, 0.5068, 0.3622, 0.5342, 0.3474, 0.6039, 0.4243, 0.5722, 0.4498, 0.5949, 0.427, 0.7432, 0.3418, 0.6039, 0.4243, 0.5949, 0.427, 0.5639, 0.7012, 0.5639, 0.4808, 0.5711, 0.4812, 0.5639, 0.7012, 0.5711, 0.9208, 0.5639, 0.9215, 0.7286, 0.2437, 0.5378, 0.3539, 0.5342, 0.3474, 0.7286, 0.2437, 0.915, 0.1276, 0.9195, 0.1336, 0.2501, 0.3298, 0.441, 0.4399, 0.4368, 0.4462, 0.4716, 0.6648, 0.4696, 0.5031, 0.472, 0.4937, 0.2501, 0.3298, 0.05606, 0.2264, 0.05928, 0.2196, 0.3277, 0.2681, 0.4685, 0.3474, 0.4757, 0.3539, 0.7432, 0.3418, 0.5708, 0.4344, 0.5648, 0.4362, 0.7432, 0.3418, 0.5648, 0.4362, 0.9646, 0.2054, 0.4716, 0.6648, 0.4759, 0.9227, 0.472, 0.9215, 0.4716, 0.6648, 0.4799, 0.9238, 0.4759, 0.9227, 0.4716, 0.6648, 0.472, 0.4937, 0.4744, 0.4843, 0.4716, 0.6648, 0.4799, 0.4622, 0.4799, 0.9238, 0.7432, 0.3418, 0.965, 0.2093, 0.9654, 0.2131, 0.7432, 0.3418, 0.9646, 0.2054, 0.965, 0.2093, 0.4716, 0.6648, 0.4744, 0.4843, 0.4767, 0.4748, 0.4716, 0.6648, 0.4767, 0.4748, 0.4783, 0.4685, 0.4716, 0.6648, 0.4783, 0.4685, 0.4799, 0.4622, 0.7432, 0.3418, 0.5859, 0.4298, 0.5769, 0.4325, 0.7432, 0.3418, 0.5769, 0.4325, 0.5708, 0.4344, 0.3277, 0.2681, 0.1026, 0.1424, 0.1052, 0.14, 0.3277, 0.2681, 0.4999, 0.3757, 0.1001, 0.1449, 0.3277, 0.2681, 0.495, 0.3713, 0.4999, 0.3757, 0.3277, 0.2681, 0.4902, 0.367, 0.495, 0.3713, 0.3277, 0.2681, 0.4829, 0.3604, 0.4902, 0.367, 0.3277, 0.2681, 0.4757, 0.3539, 0.4829, 0.3604, 0.7432, 0.3418, 0.5949, 0.427, 0.5859, 0.4298, 0.3277, 0.2681, 0.1001, 0.1449, 0.1026, 0.1424, 0.568, 0.4394, 0.5722, 0.4498, 0.5465, 0.4545, 0.5607, 0.9384, 0.531, 0.945, 0.5328, 0.9431, 0.5607, 0.9384, 0.5328, 0.9431, 0.5358, 0.9388, 0.5607, 0.9384, 0.5358, 0.9388, 0.5377, 0.9349, 0.5504, 0.954, 0.531, 0.945, 0.5607, 0.9384, 0.5349, 0.9642, 0.5291, 0.9467, 0.531, 0.945, 0.5349, 0.9642, 0.5249, 0.9497, 0.5291, 0.9467, 0.5349, 0.9642, 0.5209, 0.9517, 0.5249, 0.9497, 0.5504, 0.954, 0.5349, 0.9642, 0.531, 0.945, 0.5179, 0.9675, 0.5201, 0.952, 0.5209, 0.9517, 0.5179, 0.9675, 0.5151, 0.9533, 0.5201, 0.952, 0.5179, 0.9675, 0.5099, 0.9538, 0.5151, 0.9533, 0.5349, 0.9642, 0.5179, 0.9675, 0.5209, 0.9517, 0.501, 0.9642, 0.4996, 0.952, 0.5046, 0.9533, 0.501, 0.9642, 0.4988, 0.9517, 0.4996, 0.952, 0.5099, 0.9538, 0.501, 0.9642, 0.5046, 0.9533, 0.5179, 0.9675, 0.501, 0.9642, 0.5099, 0.9538, 0.4855, 0.954, 0.4887, 0.945, 0.4906, 0.9467, 0.4949, 0.9497, 0.4855, 0.954, 0.4906, 0.9467, 0.4988, 0.9517, 0.4855, 0.954, 0.4949, 0.9497, 0.501, 0.9642, 0.4855, 0.954, 0.4988, 0.9517, 0.4839, 0.9388, 0.4752, 0.9384, 0.482, 0.9349, 0.4869, 0.9431, 0.4752, 0.9384, 0.4839, 0.9388, 0.4887, 0.945, 0.4752, 0.9384, 0.4869, 0.9431, 0.4855, 0.954, 0.4752, 0.9384, 0.4887, 0.945, 0.5639, 0.7012, 0.5398, 0.9238, 0.5398, 0.4794, 0.4809, 0.9316, 0.472, 0.9215, 0.4759, 0.9227, 0.4752, 0.9384, 0.472, 0.9215, 0.4809, 0.9316, 0.482, 0.9349, 0.4752, 0.9384, 0.4809, 0.9316, 0.5639, 0.9215, 0.5377, 0.9349, 0.5567, 0.9222, 0.9778, 0.1692, 0.9755, 0.1645, 0.9879, 0.1666, 0.5639, 0.7012, 0.5495, 0.48, 0.5567, 0.4804, 0.5639, 0.7012, 0.5567, 0.4804, 0.5639, 0.4808, 0.5639, 0.7012, 0.5639, 0.9215, 0.5567, 0.9222, 0.5006, 0.3713, 0.5068, 0.3622, 0.5248, 0.3824, 0.5006, 0.3713, 0.4757, 0.3539, 0.5068, 0.3622, 0.5006, 0.3713, 0.4829, 0.3604, 0.4757, 0.3539, 0.9791, 0.1847, 0.9796, 0.1795, 0.9879, 0.1666, 0.5639, 0.7012, 0.5567, 0.9222, 0.5495, 0.9229, 0.5639, 0.7012, 0.5495, 0.9229, 0.5446, 0.9234, 0.5639, 0.7012, 0.5446, 0.9234, 0.5398, 0.9238, 0.7286, 0.2437, 0.9346, 0.1535, 0.5498, 0.3757, 0.7286, 0.2437, 0.5498, 0.3757, 0.5474, 0.3713, 0.7286, 0.2437, 0.5474, 0.3713, 0.545, 0.367, 0.7286, 0.2437, 0.545, 0.367, 0.5414, 0.3604, 0.7286, 0.2437, 0.5414, 0.3604, 0.5378, 0.3539, 0.9755, 0.1944, 0.9777, 0.1897, 0.9868, 0.1852, 0.536, 0.3723, 0.5378, 0.3539, 0.5414, 0.3604, 0.536, 0.3723, 0.5068, 0.3622, 0.5378, 0.3539, 0.536, 0.3723, 0.5248, 0.3824, 0.5068, 0.3622, 0.7286, 0.2437, 0.9195, 0.1336, 0.924, 0.1395, 0.7286, 0.2437, 0.924, 0.1395, 0.9286, 0.1455, 0.7286, 0.2437, 0.9286, 0.1455, 0.9316, 0.1495, 0.7286, 0.2437, 0.9316, 0.1495, 0.9346, 0.1535, 0.2501, 0.3298, 0.07011, 0.1967, 0.455, 0.4189, 0.4753, 0.4637, 0.4637, 0.4627, 0.4732, 0.4372, 0.4753, 0.4637, 0.472, 0.4937, 0.4637, 0.4627, 0.4753, 0.4637, 0.4744, 0.4843, 0.472, 0.4937, 0.9785, 0.2019, 0.9654, 0.2131, 0.9731, 0.198, 0.2501, 0.3298, 0.455, 0.4189, 0.4521, 0.4232, 0.2501, 0.3298, 0.4521, 0.4232, 0.4493, 0.4274, 0.2501, 0.3298, 0.4493, 0.4274, 0.4451, 0.4337, 0.2501, 0.3298, 0.4451, 0.4337, 0.441, 0.4399, 0.2501, 0.3298, 0.05928, 0.2196, 0.06252, 0.2128, 0.2501, 0.3298, 0.06252, 0.2128, 0.06577, 0.2059, 0.2501, 0.3298, 0.06577, 0.2059, 0.06794, 0.2013, 0.2501, 0.3298, 0.06794, 0.2013, 0.07011, 0.1967, 0.9357, 0.1279, 0.924, 0.1395, 0.9195, 0.1336, 0.9286, 0.1455, 0.924, 0.1395, 0.9357, 0.1279, 0.9316, 0.1495, 0.9286, 0.1455, 0.9357, 0.1279, 0.9346, 0.1535, 0.9316, 0.1495, 0.9357, 0.1279, 0.9419, 0.1505, 0.9346, 0.1535, 0.9357, 0.1279, 0.9453, 0.1498, 0.9419, 0.1505, 0.9357, 0.1279, 0.9543, 0.129, 0.9453, 0.1498, 0.9357, 0.1279, 0.9496, 0.1495, 0.9453, 0.1498, 0.9543, 0.129, 0.9548, 0.15, 0.9496, 0.1495, 0.9543, 0.129, 0.9574, 0.1505, 0.9548, 0.15, 0.9543, 0.129, 0.971, 0.1373, 0.9574, 0.1505, 0.9543, 0.129, 0.9598, 0.1513, 0.9574, 0.1505, 0.971, 0.1373, 0.9646, 0.1535, 0.9598, 0.1513, 0.971, 0.1373, 0.9682, 0.156, 0.9646, 0.1535, 0.971, 0.1373, 0.9688, 0.1565, 0.9682, 0.156, 0.971, 0.1373, 0.9822, 0.1504, 0.9688, 0.1565, 0.971, 0.1373, 0.9725, 0.1602, 0.9688, 0.1565, 0.9822, 0.1504, 0.9755, 0.1645, 0.9725, 0.1602, 0.9822, 0.1504, 0.9879, 0.1666, 0.9755, 0.1645, 0.9822, 0.1504, 0.5607, 0.9384, 0.5377, 0.9349, 0.5639, 0.9215, 0.9791, 0.1743, 0.9778, 0.1692, 0.9879, 0.1666, 0.9792, 0.1751, 0.9791, 0.1743, 0.9879, 0.1666, 0.9796, 0.1795, 0.9792, 0.1751, 0.9879, 0.1666, 0.05693, 0.1606, 0.03681, 0.1731, 0.05915, 0.1558, 0.9868, 0.1852, 0.9791, 0.1847, 0.9879, 0.1666, 0.9785, 0.1872, 0.9791, 0.1847, 0.9868, 0.1852, 0.9868, 0.1852, 0.9777, 0.1897, 0.9785, 0.1872, 0.05546, 0.1664, 0.03681, 0.1731, 0.05559, 0.1656, 0.9731, 0.198, 0.9755, 0.1944, 0.9868, 0.1852, 0.9785, 0.2019, 0.9731, 0.198, 0.9868, 0.1852, 0.5495, 0.4695, 0.5465, 0.4545, 0.5722, 0.4498, 0.5495, 0.4695, 0.5722, 0.4498, 0.5639, 0.4808, 0.9654, 0.2131, 0.965, 0.2093, 0.9731, 0.198, 0.06586, 0.1478, 0.06217, 0.1515, 0.05372, 0.1438, 0.06391, 0.192, 0.04625, 0.2083, 0.06158, 0.1894, 0.07011, 0.1967, 0.04625, 0.2083, 0.06391, 0.192, 0.06794, 0.2013, 0.04625, 0.2083, 0.07011, 0.1967, 0.06577, 0.2059, 0.04625, 0.2083, 0.06794, 0.2013, 0.06252, 0.2128, 0.04625, 0.2083, 0.06577, 0.2059, 0.05928, 0.2196, 0.04625, 0.2083, 0.06252, 0.2128, 0.05695, 0.1811, 0.03788, 0.1917, 0.05616, 0.1786, 0.05917, 0.1858, 0.03788, 0.1917, 0.05695, 0.1811, 0.06158, 0.1894, 0.03788, 0.1917, 0.05917, 0.1858, 0.04625, 0.2083, 0.03788, 0.1917, 0.06158, 0.1894, 0.05514, 0.1708, 0.03681, 0.1731, 0.05546, 0.1664, 0.0556, 0.176, 0.03681, 0.1731, 0.05514, 0.1708, 0.05616, 0.1786, 0.03681, 0.1731, 0.0556, 0.176, 0.03788, 0.1917, 0.03681, 0.1731, 0.05616, 0.1786, 0.03681, 0.1731, 0.04247, 0.1568, 0.05915, 0.1558, 0.08511, 0.1409, 0.07991, 0.1413, 0.08897, 0.1344, 0.05559, 0.1656, 0.03681, 0.1731, 0.05693, 0.1606, 0.08941, 0.1412, 0.08511, 0.1409, 0.08897, 0.1344, 0.06217, 0.1515, 0.04247, 0.1568, 0.05372, 0.1438, 0.05915, 0.1558, 0.04247, 0.1568, 0.06217, 0.1515, 0.1052, 0.14, 0.09284, 0.1419, 0.08897, 0.1344, 0.06649, 0.1473, 0.06586, 0.1478, 0.05372, 0.1438, 0.06649, 0.1473, 0.05372, 0.1438, 0.07036, 0.1354, 0.07014, 0.1449, 0.06649, 0.1473, 0.07036, 0.1354, 0.07488, 0.1426, 0.07014, 0.1449, 0.07036, 0.1354, 0.07734, 0.1419, 0.07488, 0.1426, 0.07036, 0.1354, 0.07991, 0.1413, 0.07734, 0.1419, 0.07036, 0.1354, 0.08897, 0.1344, 0.07991, 0.1413, 0.07036, 0.1354, 0.4585, 0.4325, 0.441, 0.4399, 0.4451, 0.4337, 0.568, 0.4394, 0.5859, 0.4298, 0.5949, 0.427, 0.09284, 0.1419, 0.08941, 0.1412, 0.08897, 0.1344, 0.1026, 0.1424, 0.09284, 0.1419, 0.1052, 0.14, 0.5495, 0.4695, 0.5639, 0.4808, 0.5567, 0.4804, 0.5639, 0.7012, 0.5398, 0.4794, 0.5446, 0.4797, 0.568, 0.4394, 0.5949, 0.427, 0.5722, 0.4498, 0.4585, 0.4325, 0.4637, 0.4627, 0.441, 0.4399, 0.4585, 0.4325, 0.4732, 0.4372, 0.4637, 0.4627, 0.5639, 0.7012, 0.5446, 0.4797, 0.5495, 0.48, 0.4753, 0.4637, 0.4767, 0.4748, 0.4744, 0.4843, 0.4585, 0.4325, 0.4451, 0.4337, 0.4493, 0.4274, 0.536, 0.3723, 0.5414, 0.3604, 0.545, 0.367, 0.5006, 0.3713, 0.4902, 0.367, 0.4829, 0.3604, 0.5567, 0.9222, 0.5377, 0.9349, 0.5495, 0.9229, 0.568, 0.4394, 0.5769, 0.4325, 0.5859, 0.4298, 0.5495, 0.4695, 0.5567, 0.4804, 0.5495, 0.48, 0.965, 0.2093, 0.9646, 0.2054, 0.9708, 0.2006, 0.965, 0.2093, 0.9708, 0.2006, 0.9731, 0.198, 0.1001, 0.1449, 0.09284, 0.1419, 0.1026, 0.1424, 0.4809, 0.9316, 0.4759, 0.9227, 0.4799, 0.9238, 0.568, 0.4394, 0.5708, 0.4344, 0.5769, 0.4325, 0.5495, 0.9229, 0.5377, 0.9349, 0.5446, 0.9234, 0.5495, 0.4695, 0.5495, 0.48, 0.5446, 0.4797, 0.4753, 0.4637, 0.4783, 0.4685, 0.4767, 0.4748, 0.536, 0.3723, 0.545, 0.367, 0.5474, 0.3713, 0.5006, 0.3713, 0.495, 0.3713, 0.4902, 0.367, 0.4585, 0.4325, 0.4493, 0.4274, 0.4521, 0.4232, 0.568, 0.4394, 0.5563, 0.4424, 0.5604, 0.4391, 0.5006, 0.3713, 0.4999, 0.3757, 0.495, 0.3713, 0.5006, 0.3713, 0.5171, 0.3818, 0.5094, 0.38, 0.5006, 0.3713, 0.5248, 0.3824, 0.5171, 0.3818, 0.5006, 0.3713, 0.5045, 0.3781, 0.4999, 0.3757, 0.568, 0.4394, 0.5465, 0.4545, 0.5509, 0.4481, 0.5006, 0.3713, 0.5094, 0.38, 0.5045, 0.3781, 0.4753, 0.4637, 0.4796, 0.4569, 0.4799, 0.4622, 0.4753, 0.4637, 0.4732, 0.4372, 0.4766, 0.4442, 0.568, 0.4394, 0.5604, 0.4391, 0.5648, 0.4362, 0.4753, 0.4637, 0.4766, 0.4442, 0.4788, 0.4518, 0.4753, 0.4637, 0.4788, 0.4518, 0.4796, 0.4569, 0.4753, 0.4637, 0.4799, 0.4622, 0.4783, 0.4685, 0.568, 0.4394, 0.5509, 0.4481, 0.5563, 0.4424, 0.568, 0.4394, 0.5648, 0.4362, 0.5708, 0.4344, 0.536, 0.3723, 0.5249, 0.3824, 0.5248, 0.3824, 0.536, 0.3723, 0.5498, 0.3757, 0.5452, 0.3781, 0.4585, 0.4325, 0.455, 0.4189, 0.4593, 0.4218, 0.536, 0.3723, 0.5452, 0.3781, 0.5403, 0.3799, 0.536, 0.3723, 0.5403, 0.3799, 0.5327, 0.3818, 0.536, 0.3723, 0.5327, 0.3818, 0.5249, 0.3824, 0.5495, 0.4695, 0.5401, 0.4742, 0.5409, 0.4691, 0.5495, 0.4695, 0.5409, 0.4691, 0.5431, 0.4616, 0.5495, 0.4695, 0.5431, 0.4616, 0.5465, 0.4545, 0.5495, 0.4695, 0.5465, 0.4545, 0.5465, 0.4545, 0.4585, 0.4325, 0.4593, 0.4218, 0.4634, 0.425, 0.4585, 0.4325, 0.4634, 0.425, 0.4688, 0.4307, 0.4585, 0.4325, 0.4521, 0.4232, 0.455, 0.4189, 0.536, 0.3723, 0.5474, 0.3713, 0.5498, 0.3757, 0.4585, 0.4325, 0.4732, 0.4372, 0.4732, 0.4372, 0.5495, 0.4695, 0.5446, 0.4797, 0.5398, 0.4794, 0.5495, 0.4695, 0.5398, 0.4794, 0.5401, 0.4742, 0.4585, 0.4325, 0.4688, 0.4307, 0.4732, 0.4372, 0.5446, 0.9234, 0.5388, 0.9316, 0.5398, 0.9238, 0.5377, 0.9349, 0.5388, 0.9316, 0.5446, 0.9234, 0.4796, 0.4569, 0.4788, 0.4518, 0.5498, 0.3757, 0.4799, 0.4622, 0.4796, 0.4569, 0.5498, 0.3757, 0.5563, 0.4424, 0.4799, 0.4622, 0.5498, 0.3757, 0.4788, 0.4518, 0.4766, 0.4442, 0.5498, 0.3757, 0.5509, 0.4481, 0.4799, 0.4622, 0.5563, 0.4424, 0.5604, 0.4391, 0.5563, 0.4424, 0.5498, 0.3757, 0.5648, 0.4362, 0.5604, 0.4391, 0.5498, 0.3757, 0.5465, 0.4545, 0.4799, 0.4622, 0.5509, 0.4481, 0.5465, 0.4545, 0.4799, 0.4622, 0.5465, 0.4545, 0.5431, 0.4616, 0.4799, 0.4622, 0.5465, 0.4545, 0.5409, 0.4691, 0.4799, 0.4622, 0.5431, 0.4616, 0.5401, 0.4742, 0.4799, 0.4622, 0.5409, 0.4691, 0.5398, 0.4794, 0.4799, 0.4622, 0.5401, 0.4742, 0.9346, 0.1535, 0.5648, 0.4362, 0.5498, 0.3757, 0.9419, 0.1505, 0.5648, 0.4362, 0.9346, 0.1535, 0.9453, 0.1498, 0.5648, 0.4362, 0.9419, 0.1505, 0.9496, 0.1495, 0.5648, 0.4362, 0.9453, 0.1498, 0.9548, 0.15, 0.5648, 0.4362, 0.9496, 0.1495, 0.9574, 0.1505, 0.5648, 0.4362, 0.9548, 0.15, 0.9598, 0.1513, 0.5648, 0.4362, 0.9574, 0.1505, 0.9646, 0.1535, 0.5648, 0.4362, 0.9598, 0.1513, 0.9682, 0.156, 0.5648, 0.4362, 0.9646, 0.1535, 0.4988, 0.9517, 0.4949, 0.9497, 0.5398, 0.4794, 0.5452, 0.3781, 0.4766, 0.4442, 0.5403, 0.3799, 0.9755, 0.1645, 0.5648, 0.4362, 0.9725, 0.1602, 0.4766, 0.4442, 0.4732, 0.4372, 0.5403, 0.3799, 0.5403, 0.3799, 0.4732, 0.4372, 0.5327, 0.3818, 0.9792, 0.1751, 0.5648, 0.4362, 0.9791, 0.1743, 0.9796, 0.1795, 0.5648, 0.4362, 0.9792, 0.1751, 0.9791, 0.1847, 0.5648, 0.4362, 0.9796, 0.1795, 0.9785, 0.1872, 0.5648, 0.4362, 0.9791, 0.1847, 0.9777, 0.1897, 0.5648, 0.4362, 0.9785, 0.1872, 0.9755, 0.1944, 0.5648, 0.4362, 0.9777, 0.1897, 0.9646, 0.2054, 0.5648, 0.4362, 0.9755, 0.1944, 0.9731, 0.198, 0.9646, 0.2054, 0.9755, 0.1944, 0.9708, 0.2006, 0.9646, 0.2054, 0.9731, 0.198, 0.4799, 0.9238, 0.4799, 0.4622, 0.5398, 0.4794, 0.4809, 0.9316, 0.4799, 0.9238, 0.5398, 0.4794, 0.482, 0.9349, 0.4809, 0.9316, 0.5398, 0.4794, 0.4839, 0.9388, 0.482, 0.9349, 0.5398, 0.4794, 0.4869, 0.9431, 0.4839, 0.9388, 0.5398, 0.4794, 0.4887, 0.945, 0.4869, 0.9431, 0.5398, 0.4794, 0.4906, 0.9467, 0.4887, 0.945, 0.5398, 0.4794, 0.4949, 0.9497, 0.4906, 0.9467, 0.5398, 0.4794, 0.5498, 0.3757, 0.4766, 0.4442, 0.5452, 0.3781, 0.4996, 0.952, 0.4988, 0.9517, 0.5398, 0.4794, 0.5046, 0.9533, 0.4996, 0.952, 0.5398, 0.4794, 0.5398, 0.9238, 0.5046, 0.9533, 0.5398, 0.4794, 0.5099, 0.9538, 0.5046, 0.9533, 0.5398, 0.9238, 0.5151, 0.9533, 0.5099, 0.9538, 0.5398, 0.9238, 0.5388, 0.9316, 0.5151, 0.9533, 0.5398, 0.9238, 0.5201, 0.952, 0.5151, 0.9533, 0.5388, 0.9316, 0.5377, 0.9349, 0.5201, 0.952, 0.5388, 0.9316, 0.5209, 0.9517, 0.5201, 0.952, 0.5377, 0.9349, 0.5358, 0.9388, 0.5209, 0.9517, 0.5377, 0.9349, 0.5249, 0.9497, 0.5209, 0.9517, 0.5358, 0.9388, 0.5328, 0.9431, 0.5249, 0.9497, 0.5358, 0.9388, 0.5291, 0.9467, 0.5249, 0.9497, 0.5328, 0.9431, 0.531, 0.945, 0.5291, 0.9467, 0.5328, 0.9431, 0.5327, 0.3818, 0.4732, 0.4372, 0.5249, 0.3824, 0.4732, 0.4372, 0.4732, 0.4372, 0.5249, 0.3824, 0.4732, 0.4372, 0.4688, 0.4307, 0.5249, 0.3824, 0.5249, 0.3824, 0.4688, 0.4307, 0.5248, 0.3824, 0.5248, 0.3824, 0.4688, 0.4307, 0.5171, 0.3818, 0.4688, 0.4307, 0.4634, 0.425, 0.5171, 0.3818, 0.5171, 0.3818, 0.4634, 0.425, 0.5094, 0.38, 0.5094, 0.38, 0.4634, 0.425, 0.5045, 0.3781, 0.4634, 0.425, 0.4593, 0.4218, 0.5045, 0.3781, 0.5045, 0.3781, 0.4593, 0.4218, 0.4999, 0.3757, 0.4593, 0.4218, 0.455, 0.4189, 0.4999, 0.3757, 0.4999, 0.3757, 0.455, 0.4189, 0.1001, 0.1449, 0.455, 0.4189, 0.07011, 0.1967, 0.1001, 0.1449, 0.07011, 0.1967, 0.06391, 0.192, 0.1001, 0.1449, 0.06391, 0.192, 0.06158, 0.1894, 0.1001, 0.1449, 0.06158, 0.1894, 0.05917, 0.1858, 0.1001, 0.1449, 0.05917, 0.1858, 0.05695, 0.1811, 0.1001, 0.1449, 0.1001, 0.1449, 0.05695, 0.1811, 0.09284, 0.1419, 0.05695, 0.1811, 0.05616, 0.1786, 0.09284, 0.1419, 0.05616, 0.1786, 0.0556, 0.176, 0.09284, 0.1419, 0.09284, 0.1419, 0.0556, 0.176, 0.08941, 0.1412, 0.0556, 0.176, 0.05514, 0.1708, 0.08941, 0.1412, 0.08941, 0.1412, 0.05514, 0.1708, 0.08511, 0.1409, 0.05514, 0.1708, 0.05546, 0.1664, 0.08511, 0.1409, 0.08511, 0.1409, 0.05546, 0.1664, 0.07991, 0.1413, 0.05546, 0.1664, 0.05559, 0.1656, 0.07991, 0.1413, 0.05559, 0.1656, 0.05693, 0.1606, 0.07991, 0.1413, 0.07991, 0.1413, 0.05693, 0.1606, 0.07734, 0.1419, 0.07734, 0.1419, 0.05693, 0.1606, 0.07488, 0.1426, 0.07014, 0.1449, 0.06217, 0.1515, 0.06649, 0.1473, 0.06649, 0.1473, 0.06217, 0.1515, 0.06586, 0.1478, 0.9778, 0.1692, 0.5648, 0.4362, 0.9755, 0.1645, 0.9791, 0.1743, 0.5648, 0.4362, 0.9778, 0.1692, 0.9688, 0.1565, 0.5648, 0.4362, 0.9682, 0.156, 0.9725, 0.1602, 0.5648, 0.4362, 0.9688, 0.1565, 0.05693, 0.1606, 0.05915, 0.1558, 0.07488, 0.1426, 0.05915, 0.1558, 0.06217, 0.1515, 0.07014, 0.1449, 0.07488, 0.1426, 0.05915, 0.1558, 0.07014, 0.1449])
me_3d_boomerang.use_remesh_preserve_volume = False
me_3d_boomerang.use_remesh_preserve_attributes = False
me_3d_boomerang.use_mirror_vertex_groups = False
me_3d_boomerang.update()

# ---- objects
ob_sphere = bpy.data.objects.new('Sphere', me_sphere)
ob_3d_boomerang = bpy.data.objects.new('3D-Boomerang', me_3d_boomerang)

# ---- transforms, parenting, visibility, modifiers, constraints
ob_sphere.location = (0.004599, 0.02739, 0.0)
ob_sphere.scale = (0.6392, 0.6392, 0.6392)
ob_sphere.lineart.crease_threshold = 0.0
ob_3d_boomerang.location = (-1.11, 0.424, 0.0)
ob_3d_boomerang.scale = (0.04285, 0.04285, 0.04285)
ob_3d_boomerang.lineart.crease_threshold = 0.0

# ---- collection membership
col_collection_1.objects.link(ob_sphere)
col_collection_1.objects.link(ob_3d_boomerang)

# ---- scene / render settings (as saved in the file)
scene.frame_start = 1; scene.frame_end = 250; scene.frame_set(1)
scene.render.engine = 'BLENDER_EEVEE_NEXT'
scene.render.resolution_percentage = 50
scene.render.dither_intensity = 0.0
scene.cycles.use_denoising = False
scene.cycles.samples = 10
scene.cycles.sampling_pattern = 'TABULATED_SOBOL'
scene.cycles.light_sampling_threshold = 0.0
scene.cycles.use_adaptive_sampling = False
scene.cycles.use_light_tree = False
scene.cycles.blur_glossy = 0.0
scene.cycles.pixel_filter_type = 'GAUSSIAN'
scene.cycles.sample_clamp_indirect = 0.0
scene.view_settings.view_transform = 'Standard'
bpy.context.view_layer.update()

# ---- added for rendering (the .blend has no active camera and no usable light): camera, sun
cam_auto = bpy.data.cameras.new('AutoCamera')
cam_auto.lens = 50.0
cam_auto.sensor_width = 36.0
cam_auto.clip_end = 1000.0
ob_auto_camera = bpy.data.objects.new('AutoCamera', cam_auto)
scene.collection.objects.link(ob_auto_camera)
ob_auto_camera.location = (10.533, -11.6181, 8.48326)
ob_auto_camera.rotation_euler = (1.09748, -7.21219e-08, 0.694738)
scene.camera = ob_auto_camera
light_auto_sun = bpy.data.lights.new('AutoSun', 'SUN')
light_auto_sun.energy = 3.0
light_auto_sun.angle = 0.0523599
ob_auto_sun = bpy.data.objects.new('AutoSun', light_auto_sun)
scene.collection.objects.link(ob_auto_sun)
ob_auto_sun.rotation_euler = (0.872665, 0.174533, 0.523599)
bpy.context.view_layer.update()
